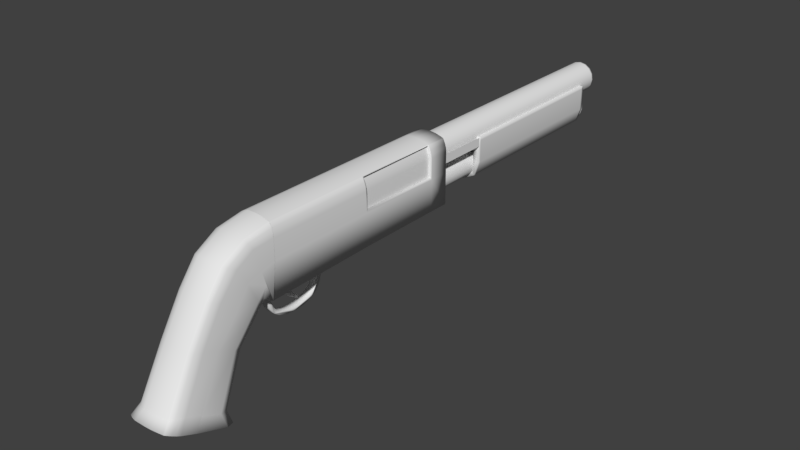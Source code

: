 # Source: SawedOff.blend  (saved by Blender 2.79.0; exported with 4.5.12 LTS)
import bpy
from mathutils import Matrix  # noqa: F401  (used for matrix-valued properties, if any)

bpy.ops.wm.read_factory_settings(use_empty=True)
scene = bpy.context.scene
scene.name = 'Scene'

# ---- collections
col_collection_1 = bpy.data.collections.new('Collection 1'); scene.collection.children.link(col_collection_1)

# ---- materials (node trees are filled in below, after node groups)
mat_material = bpy.data.materials.new('Material')
mat_material.alpha_threshold = 0.0
mat_material.use_transparent_shadow = False
mat_material.roughness = 0.5

# ---- material node trees

# ---- world
world_world = bpy.data.worlds.new('World'); scene.world = world_world
world_world.color = (0.05088, 0.05088, 0.05088)
world_world.use_sun_shadow = False
world_world.sun_shadow_jitter_overblur = 0.0
world_world.cycles.sampling_method = 'MANUAL'

# ---- meshes
me_sawedoff_mesh_010 = bpy.data.meshes.new('SawedOff_mesh.010')
me_sawedoff_mesh_010.from_pydata([(-0.07024, -0.1368, 0.03048), (0.0691, -0.1368, 0.03051), (-0.02648, -0.1228, 0.2743), (0.05628, -0.1228, 0.2627), (0.0691, -0.1228, 0.1559), (0.0691, -0.1228, 0.2204), (0.06304, -0.1228, 0.2479), (0.06733, -0.1228, 0.2344), (0.04384, -0.1228, 0.2673), (0.005324, -0.1228, 0.2743), (0.0249, -0.1228, 0.2722), (-0.0428, -0.1228, 0.2682), (-0.06348, -0.1228, 0.2494), (-0.05491, -0.1228, 0.2604), (-0.06603, -0.1228, 0.2439), (-0.07024, -0.1228, 0.2247), (-0.06901, -0.1228, 0.2345), (0.05305, -0.1228, 0.2639), (0.0691, -0.1228, 0.1492), (0.0691, -0.2256, 0.121), (0.0691, -0.2244, 0.1284), (0.06733, -0.2721, 0.1866), (0.0691, -0.2603, 0.1791), (0.06304, -0.2835, 0.1939), (0.05628, -0.296, 0.2019), (0.005324, -0.3058, 0.2081), (0.0249, -0.3041, 0.207), (0.04384, -0.2999, 0.2044), (0.05305, -0.297, 0.2025), (-0.02648, -0.3058, 0.2081), (-0.06348, -0.2848, 0.1947), (-0.05491, -0.2941, 0.2006), (-0.0428, -0.3006, 0.2048), (-0.07024, -0.264, 0.1815), (-0.06901, -0.2722, 0.1867), (-0.06603, -0.2801, 0.1917), (0.0691, -0.3445, -0.03247), (0.0691, -0.3448, -0.02817), (0.06733, -0.4068, -0.004222), (0.0691, -0.3935, -0.006653), (0.06304, -0.4197, -0.001867), (0.05628, -0.4337, 0.0006999), (0.005324, -0.4447, 0.002708), (0.0249, -0.4427, 0.002355), (0.04384, -0.4381, 0.001507), (0.05305, -0.4348, 0.0009095), (-0.02648, -0.4447, 0.002714), (-0.06348, -0.4211, -0.001603), (-0.05491, -0.4315, 0.0003116), (-0.0428, -0.4388, 0.001655), (-0.07024, -0.3977, -0.005883), (-0.06901, -0.4069, -0.004193), (-0.06603, -0.4158, -0.002559), (0.08477, -0.4519, -0.2287), (0.08477, -0.4536, -0.2279), (0.08255, -0.5188, -0.199), (0.08477, -0.5049, -0.2052), (0.07719, -0.5323, -0.1931), (0.06874, -0.5471, -0.1866), (0.004983, -0.5586, -0.1814), (0.02947, -0.5566, -0.1823), (0.05317, -0.5517, -0.1845), (0.06469, -0.5483, -0.186), (-0.03481, -0.5586, -0.1814), (-0.0811, -0.5339, -0.1924), (-0.07038, -0.5448, -0.1876), (-0.05522, -0.5525, -0.1841), (-0.08955, -0.5092, -0.2033), (-0.08801, -0.5189, -0.199), (-0.08429, -0.5283, -0.1949), (-0.07141, -0.5003, -0.1632), (-0.06867, -0.5059, -0.1621), (-0.02894, -0.5313, -0.1575), (0.005224, -0.5313, -0.1575), (0.07181, -0.4906, -0.1649), (0.07371, -0.4763, -0.1675), (0.04659, -0.5242, -0.1588), (0.05648, -0.5207, -0.1594), (-0.05947, -0.5171, -0.1601), (0.06721, -0.5044, -0.1624), (0.07371, -0.4221, -0.1944), (-0.04645, -0.525, -0.1586), (0.07371, -0.4238, -0.1906), (0.05995, -0.5194, -0.1597), (-0.07593, -0.4808, -0.1667), (-0.0746, -0.4907, -0.1649), (0.02625, -0.5292, -0.1579), (-0.06901, -0.204, 0.2253), (-0.06603, -0.2079, 0.2325), (0.0249, -0.2199, 0.2544), (0.04384, -0.2178, 0.2506), (-0.07024, -0.1999, 0.2178), (0.05305, -0.2164, 0.2479), (0.05628, -0.2159, 0.247), (0.0691, -0.1727, 0.1426), (0.0691, -0.1727, 0.1359), (-0.06348, -0.2103, 0.2368), (-0.02648, -0.2207, 0.2559), (0.005324, -0.2207, 0.2559), (0.06733, -0.2039, 0.2252), (0.0691, -0.198, 0.2144), (-0.05491, -0.2149, 0.2452), (0.06304, -0.2096, 0.2356), (-0.0428, -0.2182, 0.2512), (0.04384, -0.3621, 0.124), (0.05305, -0.3593, 0.1226), (-0.06348, -0.3475, 0.1168), (-0.05491, -0.3564, 0.1212), (0.06304, -0.3462, 0.1162), (0.06733, -0.3352, 0.1108), (0.0691, -0.2786, 0.04763), (-0.0428, -0.3628, 0.1243), (0.0691, -0.3238, 0.1053), (0.0691, -0.2771, 0.05402), (-0.02648, -0.3678, 0.1267), (0.05628, -0.3583, 0.1221), (-0.07024, -0.3273, 0.107), (-0.06901, -0.3353, 0.1109), (0.005324, -0.3678, 0.1267), (0.0249, -0.3661, 0.1259), (-0.06603, -0.343, 0.1146), (-0.07024, -0.1909, 0.0539), (-0.008286, -0.1693, -0.002821), (-0.05209, -0.1766, 0.01327), (0.0691, -0.1924, 0.0529), (0.007147, -0.1693, -0.002827), (0.05095, -0.1766, 0.01318), (-0.07024, -0.2846, -0.05592), (-0.008286, -0.2352, -0.07871), (-0.05209, -0.2528, -0.07365), (0.007147, -0.2352, -0.07872), (0.0691, -0.2882, -0.05792), (0.05095, -0.2528, -0.07371), (-0.08955, -0.3474, -0.2676), (-0.0276, -0.2986, -0.287), (-0.0714, -0.3129, -0.2813), (0.02282, -0.2986, -0.287), (0.08477, -0.3474, -0.2684), (0.06662, -0.3129, -0.2815), (0.07371, -0.3581, -0.2236), (0.01176, -0.3086, -0.2461), (0.05557, -0.3231, -0.2395), (-0.01397, -0.3086, -0.2461), (-0.07593, -0.358, -0.2233), (-0.05778, -0.3231, -0.2395), (0.0691, -0.1591, 0.08882), (0.007147, -0.1523, 0.01422), (0.0691, -0.1368, 0.03046), (0.05095, -0.1536, 0.03643), (-0.008286, -0.1523, 0.01423), (-0.07024, -0.1582, 0.08988), (-0.07024, -0.1369, 0.03043), (-0.05209, -0.1534, 0.03673), (0.0691, -0.2377, -0.0008619), (0.007147, -0.2017, -0.0405), (0.05095, -0.2137, -0.02963), (-0.008286, -0.2017, -0.04049), (-0.07024, -0.2356, 0.0001588), (-0.05209, -0.2138, -0.0297), (0.04792, 0.2552, 0.2612), (0.04792, 0.5575, 0.2612), (0.05922, 0.2552, 0.1559), (0.05922, 0.5575, 0.1559), (0.05928, 0.2552, 0.2163), (0.05249, 0.2552, 0.2502), (0.0573, 0.2552, 0.2335), (0.05249, 0.5575, 0.2502), (0.05928, 0.5575, 0.2163), (0.0573, 0.5575, 0.2335), (-0.07014, -0.1368, 0.03048), (-0.07014, 0.6331, 0.03785), (0.06928, -0.1368, 0.03051), (0.06928, 0.6331, 0.03785), (-0.02636, -0.1228, 0.2743), (-0.02636, 0.6331, 0.2743), (0.05646, -0.1228, 0.2627), (0.05646, 0.6331, 0.2627), (-0.07014, 0.2552, 0.03785), (0.06928, 0.2552, 0.03785), (-0.02636, 0.2552, 0.2743), (0.05646, 0.2552, 0.2627), (0.06928, 0.5575, 0.03785), (-0.02636, 0.5575, 0.2743), (0.05646, 0.5575, 0.2627), (-0.07014, 0.5575, 0.03785), (-0.05668, 0.546, 0.03785), (-0.05668, 0.2667, 0.03785), (0.05582, 0.2667, 0.03785), (0.05582, 0.546, 0.03785), (-0.05668, 0.546, 0.1402), (-0.05668, 0.2667, 0.1402), (0.05582, 0.2667, 0.1402), (0.05582, 0.546, 0.1402), (0.06928, -0.1228, 0.1559), (0.06928, 0.6331, 0.1559), (0.06928, 0.2552, 0.1559), (0.06928, 0.5575, 0.1559), (-0.06066, 0.2552, 0.2496), (-0.06066, 0.2552, 0.2297), (-0.06066, 0.5575, 0.2496), (-0.06066, 0.5575, 0.2297), (-0.06066, 0.2552, 0.174), (-0.06066, 0.5575, 0.174), (-0.002434, 0.2552, 0.2656), (-0.002434, 0.2552, 0.2358), (-0.002434, 0.2552, 0.1519), (-0.002434, 0.5575, 0.2358), (-0.002434, 0.5575, 0.2656), (-0.002434, 0.5575, 0.1519), (0.06928, -0.1228, 0.2204), (0.06322, -0.1228, 0.2479), (0.0675, -0.1228, 0.2344), (0.06322, 0.6331, 0.2479), (0.06928, 0.6331, 0.2204), (0.0675, 0.6331, 0.2344), (0.06322, 0.2552, 0.2479), (0.06928, 0.2552, 0.2204), (0.05345, 0.2552, 0.2349), (0.0675, 0.2552, 0.2344), (0.06928, 0.5575, 0.2204), (0.06322, 0.5575, 0.2479), (0.05345, 0.5575, 0.2349), (0.0675, 0.5575, 0.2344), (0.04401, -0.1228, 0.2673), (0.005467, -0.1228, 0.2743), (0.02505, -0.1228, 0.2722), (0.005467, 0.6331, 0.2743), (0.04401, 0.6331, 0.2673), (0.02505, 0.6331, 0.2722), (0.04401, 0.2552, 0.2673), (0.005467, 0.2552, 0.2743), (0.02505, 0.2552, 0.2722), (0.04401, 0.5575, 0.2673), (0.005467, 0.5575, 0.2743), (0.02505, 0.5575, 0.2722), (-0.04268, -0.1228, 0.2682), (-0.06338, -0.1228, 0.2494), (-0.0548, -0.1228, 0.2604), (-0.06338, 0.6331, 0.2494), (-0.04268, 0.6331, 0.2682), (-0.0548, 0.6331, 0.2604), (-0.04268, 0.2552, 0.2682), (-0.06338, 0.2552, 0.2494), (-0.0548, 0.2552, 0.2604), (-0.04268, 0.5575, 0.2682), (-0.06338, 0.5575, 0.2494), (-0.0548, 0.5575, 0.2604), (-0.06593, -0.1228, 0.2439), (-0.07014, -0.1228, 0.2247), (-0.0689, -0.1228, 0.2345), (-0.07014, 0.6331, 0.2247), (-0.06593, 0.6331, 0.2439), (-0.0689, 0.6331, 0.2345), (-0.06593, 0.2552, 0.2439), (-0.07014, 0.2552, 0.2247), (-0.0689, 0.2552, 0.2345), (-0.06593, 0.5575, 0.2439), (-0.07014, 0.5575, 0.2247), (-0.0689, 0.5575, 0.2345), (-0.07014, -0.1279, 0.03109), (0.06928, -0.1279, 0.03112), (-0.02636, -0.1151, 0.2743), (0.05646, -0.1151, 0.2627), (0.06928, -0.1151, 0.1559), (0.06928, -0.1151, 0.2204), (0.0675, -0.1151, 0.2344), (0.06322, -0.1151, 0.2479), (0.005467, -0.1151, 0.2743), (0.02505, -0.1151, 0.2722), (0.04401, -0.1151, 0.2673), (-0.06338, -0.1151, 0.2494), (-0.0548, -0.1151, 0.2604), (-0.04268, -0.1151, 0.2682), (-0.07014, -0.1151, 0.2247), (-0.0689, -0.1151, 0.2345), (-0.06593, -0.1151, 0.2439), (0.06928, 0.251, 0.03785), (-0.02636, 0.251, 0.2743), (0.05646, 0.251, 0.2627), (0.06928, 0.251, 0.2204), (0.02505, 0.251, 0.2722), (0.04401, 0.251, 0.2673), (-0.0548, 0.251, 0.2604), (-0.04268, 0.251, 0.2682), (-0.0689, 0.251, 0.2345), (-0.06593, 0.251, 0.2439), (-0.07014, 0.251, 0.03785), (0.06928, 0.251, 0.1559), (0.0675, 0.251, 0.2344), (0.06322, 0.251, 0.2479), (0.005467, 0.251, 0.2743), (-0.06338, 0.251, 0.2494), (-0.07014, 0.251, 0.2247), (0.05322, 0.2552, 0.2639), (0.05322, -0.1228, 0.2639), (0.05322, 0.6331, 0.2639), (0.05322, 0.5575, 0.2639), (0.05322, -0.1151, 0.2639), (0.05322, 0.251, 0.2639), (0.06928, 0.5604, 0.03785), (-0.02636, 0.5604, 0.2743), (0.05646, 0.5604, 0.2627), (-0.07014, 0.5604, 0.03785), (0.06928, 0.5604, 0.1559), (0.06928, 0.5604, 0.2204), (0.0675, 0.5604, 0.2344), (0.06322, 0.5604, 0.2479), (0.005467, 0.5604, 0.2743), (0.02505, 0.5604, 0.2722), (0.04401, 0.5604, 0.2673), (-0.06338, 0.5604, 0.2494), (-0.0548, 0.5604, 0.2604), (-0.04268, 0.5604, 0.2682), (-0.07014, 0.5604, 0.2247), (-0.0689, 0.5604, 0.2345), (-0.06593, 0.5604, 0.2439), (0.05322, 0.5604, 0.2639), (0.06928, 0.6331, 0.1492), (0.06928, 0.2552, 0.1492), (0.06928, 0.5575, 0.1492), (0.06928, -0.1228, 0.1492), (0.06928, -0.1151, 0.1492), (0.06928, 0.251, 0.1492), (0.06928, 0.5604, 0.1492), (9.699e-08, 1.542, 0.2633), (9.699e-08, 0.6005, 0.2633), (0.0213, 1.542, 0.259), (0.0213, 0.6005, 0.259), (0.03936, 1.542, 0.247), (0.03936, 0.6005, 0.247), (0.05143, 1.542, 0.2289), (0.05143, 0.6005, 0.2289), (0.05566, 1.542, 0.2076), (0.05566, 0.6005, 0.2076), (0.05143, 1.542, 0.1863), (0.05143, 0.6005, 0.1863), (0.03936, 1.542, 0.1682), (0.03936, 0.6005, 0.1682), (0.0213, 1.542, 0.1562), (0.0213, 0.6005, 0.1562), (1.054e-07, 1.542, 0.1519), (1.054e-07, 0.6005, 0.1519), (-0.0213, 1.542, 0.1562), (-0.0213, 0.6005, 0.1562), (-0.03936, 1.542, 0.1682), (-0.03936, 0.6005, 0.1682), (-0.05143, 1.542, 0.1863), (-0.05143, 0.6005, 0.1863), (-0.05566, 1.542, 0.2076), (-0.05566, 0.6005, 0.2076), (-0.05143, 1.542, 0.2289), (-0.05143, 0.6005, 0.2289), (-0.03936, 1.542, 0.247), (-0.03936, 0.6005, 0.247), (-0.0213, 1.542, 0.259), (-0.0213, 0.6005, 0.259), (9.699e-08, 1.534, 0.2633), (0.0213, 1.534, 0.259), (0.03936, 1.534, 0.247), (0.05143, 1.534, 0.2289), (0.05566, 1.534, 0.2076), (0.05143, 1.534, 0.1863), (0.03936, 1.534, 0.1682), (0.0213, 1.534, 0.1562), (1.054e-07, 1.534, 0.1519), (-0.0213, 1.534, 0.1562), (-0.03936, 1.534, 0.1682), (-0.05143, 1.534, 0.1863), (-0.05566, 1.534, 0.2076), (-0.05143, 1.534, 0.2289), (-0.03936, 1.534, 0.247), (-0.0213, 1.534, 0.259), (9.808e-08, 1.536, 0.2516), (0.01684, 1.536, 0.2483), (0.03112, 1.536, 0.2387), (0.04066, 1.536, 0.2244), (0.04401, 1.536, 0.2076), (0.04066, 1.536, 0.1907), (0.03112, 1.536, 0.1765), (0.01684, 1.536, 0.1669), (1.047e-07, 1.536, 0.1636), (-0.01684, 1.536, 0.1669), (-0.03112, 1.536, 0.1765), (-0.04066, 1.536, 0.1907), (-0.04401, 1.536, 0.2076), (-0.04066, 1.536, 0.2244), (-0.03112, 1.536, 0.2387), (-0.01684, 1.536, 0.2483), (9.817e-08, 1.5, 0.1461), (9.817e-08, 0.6005, 0.1461), (0.01717, 1.5, 0.1427), (0.01717, 0.6005, 0.1427), (0.03173, 1.5, 0.133), (0.03173, 0.6005, 0.133), (0.04145, 1.5, 0.1184), (0.04145, 0.6005, 0.1184), (0.04487, 1.5, 0.1012), (0.04487, 0.6005, 0.1012), (0.04145, 1.5, 0.08406), (0.04145, 0.6005, 0.08406), (0.03173, 1.5, 0.06951), (0.03173, 0.6005, 0.06951), (0.01717, 1.5, 0.05978), (0.01717, 0.6005, 0.05978), (1.049e-07, 1.5, 0.05637), (1.049e-07, 0.6005, 0.05637), (-0.01717, 1.5, 0.05978), (-0.01717, 0.6005, 0.05978), (-0.03173, 1.5, 0.06951), (-0.03173, 0.6005, 0.06951), (-0.04145, 1.5, 0.08406), (-0.04145, 0.6005, 0.08406), (-0.04487, 1.5, 0.1012), (-0.04487, 0.6005, 0.1012), (-0.04145, 1.5, 0.1184), (-0.04145, 0.6005, 0.1184), (-0.03173, 1.5, 0.133), (-0.03173, 0.6005, 0.133), (-0.01717, 1.5, 0.1427), (-0.01717, 0.6005, 0.1427), (9.817e-08, 1.492, 0.1461), (0.01717, 1.492, 0.1427), (0.03173, 1.492, 0.133), (0.04145, 1.492, 0.1184), (0.04487, 1.492, 0.1012), (0.04145, 1.492, 0.08406), (0.03173, 1.492, 0.06951), (0.01717, 1.492, 0.05978), (1.049e-07, 1.492, 0.05637), (-0.01717, 1.492, 0.05978), (-0.03173, 1.492, 0.06951), (-0.04145, 1.492, 0.08406), (-0.04487, 1.492, 0.1012), (-0.04145, 1.492, 0.1184), (-0.03173, 1.492, 0.133), (-0.01717, 1.492, 0.1427), (-0.01403, -0.009997, -0.08418), (-0.01403, -0.05544, -0.07514), (-0.01403, -0.03309, -0.08153), (-0.01403, -0.1031, -0.02748), (-0.01403, -0.1121, 0.0346), (-0.01403, -0.1095, -0.005126), (-0.01403, -0.06732, -0.07022), (-0.01403, -0.09818, -0.03935), (-0.01403, -0.0854, -0.05743), (-0.01403, 0.1121, 0.0346), (-0.01403, 0.1031, -0.02748), (-0.01403, 0.1095, -0.005126), (-0.01403, 0.05544, -0.07514), (-0.01403, 0.009997, -0.08418), (-0.01403, 0.03309, -0.08153), (-0.01403, 0.09818, -0.03935), (-0.01403, 0.06732, -0.07022), (-0.01403, 0.0854, -0.05743), (0.01403, -0.1121, 0.0346), (0.01403, -0.1031, -0.02748), (0.01403, -0.1095, -0.005126), (0.01403, -0.05544, -0.07514), (0.01403, -0.009997, -0.08418), (0.01403, -0.03309, -0.08153), (0.01403, -0.09818, -0.03935), (0.01403, -0.06732, -0.07022), (0.01403, -0.0854, -0.05743), (0.01403, 0.009997, -0.08418), (0.01403, 0.05544, -0.07514), (0.01403, 0.03309, -0.08153), (0.01403, 0.1031, -0.02748), (0.01403, 0.1121, 0.0346), (0.01403, 0.1095, -0.005126), (0.01403, 0.06732, -0.07022), (0.01403, 0.09818, -0.03935), (0.01403, 0.0854, -0.05743), (0.01403, -0.07736, -0.0494), (-0.01403, -0.07736, -0.0494), (0.01403, -0.06189, -0.06043), (-0.01403, -0.06189, -0.06043), (0.01403, -0.08839, -0.03393), (-0.01403, -0.08839, -0.03393), (0.01403, -0.05179, -0.06471), (-0.01403, -0.05179, -0.06471), (-0.01403, -0.0986, -0.002966), (0.01403, -0.0986, -0.002966), (0.01403, -0.09268, -0.02384), (-0.01403, -0.09268, -0.02384), (0.01403, -0.1011, 0.0186), (-0.01403, -0.1011, 0.0186), (0.01403, -0.1013, 0.03849), (-0.01403, -0.1013, 0.03849), (0.01403, -0.03093, -0.07064), (-0.01403, -0.03093, -0.07064), (0.01403, 0.009363, -0.07316), (-0.01403, 0.009363, -0.07316), (0.01403, -0.009363, -0.07316), (-0.01403, -0.009363, -0.07316), (0.01403, 0.06189, -0.06043), (-0.01403, 0.06189, -0.06043), (0.01403, 0.03093, -0.07064), (-0.01403, 0.03093, -0.07064), (0.01403, 0.05179, -0.06471), (-0.01403, 0.05179, -0.06471), (-0.01403, 0.07736, -0.0494), (0.01403, 0.07736, -0.0494), (-0.01403, 0.08839, -0.03393), (0.01403, 0.08839, -0.03393), (-0.01403, 0.09268, -0.02384), (0.01403, 0.09268, -0.02384), (0.01403, 0.1011, 0.0186), (-0.01403, 0.1011, 0.0186), (0.01403, 0.0986, -0.002966), (-0.01403, 0.0986, -0.002966), (-0.01403, 0.1013, 0.03849), (0.01403, 0.1013, 0.03849), (-0.005114, 0.0148, -0.05486), (-0.005114, -0.05249, 0.04965), (-0.005114, 0.02063, -0.04792), (-0.005114, -0.03164, 0.04965), (0.005114, 0.0148, -0.05486), (0.005114, -0.05249, 0.04965), (0.005114, 0.02063, -0.04792), (0.005114, -0.03164, 0.04965), (-0.005114, -0.03319, -0.01222), (-0.005114, -0.0169, -0.004623), (0.005114, -0.0169, -0.004623), (0.005114, -0.03319, -0.01222), (-0.005114, -0.001199, -0.02969), (0.005114, -0.001199, -0.02969), (0.005114, -0.01206, -0.03821), (-0.005114, -0.01206, -0.03821), (-0.005114, -0.04624, 0.01724), (-0.005114, -0.02725, 0.02123), (0.005114, -0.02725, 0.02123), (0.005114, -0.04624, 0.01724), (-0.06482, 0.8158, 0.2082), (0.06482, 0.8158, 0.2082), (-0.06482, 0.8158, 0.1771), (0.06482, 0.8158, 0.1771), (-0.06482, 0.6222, 0.2082), (0.06482, 0.6222, 0.2082), (-0.06482, 0.6222, 0.1771), (0.06482, 0.6222, 0.1771), (-0.06482, 0.8158, 0.2082), (-0.06482, 1.459, 0.2082), (0.06482, 0.8158, 0.2082), (0.06482, 1.459, 0.2082), (-0.06482, 0.8158, 0.1193), (-0.006884, 0.8158, 0.04749), (-0.04785, 0.8158, 0.06853), (-0.006884, 1.459, 0.04749), (-0.06482, 1.459, 0.1193), (-0.04785, 1.459, 0.06853), (0.006884, 0.8158, 0.04749), (0.06482, 0.8158, 0.1193), (0.04785, 0.8158, 0.06853), (0.06482, 1.459, 0.1193), (0.006884, 1.459, 0.04749), (0.04785, 1.459, 0.06853), (-0.06482, 0.8251, 0.2082), (0.06482, 0.8251, 0.2082), (-0.006884, 0.8251, 0.04749), (-0.04785, 0.8251, 0.06853), (-0.06482, 0.8251, 0.1193), (0.006884, 0.8251, 0.04749), (0.04785, 0.8251, 0.06853), (0.06482, 0.8251, 0.1193), (-0.06482, 1.448, 0.2082), (-0.04785, 1.448, 0.06853), (-0.06482, 1.448, 0.1193), (0.006884, 1.448, 0.04749), (0.06482, 1.448, 0.2082), (-0.006884, 1.448, 0.04749), (0.04785, 1.448, 0.06853), (0.06482, 1.448, 0.1193), (-0.06482, 0.8158, 0.1771), (-0.06482, 1.459, 0.1955), (-0.06482, 0.8251, 0.1955), (-0.06482, 1.448, 0.1955), (0.06482, 0.8158, 0.1771), (0.06482, 1.459, 0.1971), (0.06482, 0.8251, 0.1971), (0.06482, 1.448, 0.1971), (-0.04382, 0.8158, 0.2082), (-0.04382, 1.459, 0.2082), (0.04382, 0.8158, 0.2082), (0.04382, 1.459, 0.2082), (-0.04409, 0.8158, 0.1227), (-0.00195, 0.8158, 0.0679), (-0.03192, 0.8158, 0.08221), (-0.00195, 1.459, 0.0679), (-0.04409, 1.459, 0.1227), (-0.03192, 1.459, 0.08221), (0.00195, 0.8158, 0.0679), (0.04409, 0.8158, 0.1227), (0.03192, 0.8158, 0.08221), (0.04409, 1.459, 0.1227), (0.00195, 1.459, 0.0679), (0.03192, 1.459, 0.08221), (-0.04382, 0.8251, 0.2082), (0.04382, 0.8251, 0.2082), (-0.00195, 0.8251, 0.0679), (-0.03192, 0.8251, 0.08221), (-0.04409, 0.8251, 0.1227), (0.00195, 0.8251, 0.0679), (0.03192, 0.8251, 0.08221), (0.04409, 0.8251, 0.1227), (-0.04382, 1.448, 0.2082), (-0.03192, 1.448, 0.08221), (-0.04409, 1.448, 0.1227), (0.00195, 1.448, 0.0679), (0.04382, 1.448, 0.2082), (-0.00195, 1.448, 0.0679), (0.03192, 1.448, 0.08221), (0.04409, 1.448, 0.1227), (-0.04382, 0.8158, 0.1771), (-0.04382, 1.459, 0.1955), (-0.04382, 0.8251, 0.1955), (-0.04382, 1.448, 0.1955), (0.04382, 0.8158, 0.1771), (0.04382, 1.459, 0.1971), (0.04382, 0.8251, 0.1971), (0.04382, 1.448, 0.1971)], [], [(88, 87, 34, 35), (90, 89, 26, 27), (124, 19, 110, 153), (33, 121, 157, 116), (93, 92, 28, 24), (95, 94, 20, 19), (96, 88, 35, 30), (98, 97, 29, 25), (100, 99, 21, 22), (92, 90, 27, 28), (101, 96, 30, 31), (99, 102, 23, 21), (128, 130, 140, 142), (103, 101, 31, 32), (94, 100, 22, 20), (97, 103, 32, 29), (102, 93, 24, 23), (87, 91, 33, 34), (89, 98, 25, 26), (105, 104, 44, 45), (107, 106, 47, 48), (109, 108, 40, 38), (136, 138, 137, 53, 54, 56, 55, 57, 58, 62, 61, 60, 59, 63, 66, 65, 64, 69, 68, 67, 133, 135, 134), (111, 107, 48, 49), (113, 112, 39, 37), (114, 111, 49, 46), (108, 115, 41, 40), (117, 116, 50, 51), (119, 118, 42, 43), (120, 117, 51, 52), (104, 119, 43, 44), (131, 36, 80, 139), (50, 127, 143, 84), (115, 105, 45, 41), (110, 113, 37, 36), (106, 120, 52, 47), (118, 114, 46, 42), (112, 109, 38, 39), (71, 70, 69, 64), (73, 72, 63, 59), (75, 74, 55, 56), (77, 76, 61, 62), (78, 71, 64, 65), (74, 79, 57, 55), (0, 1, 147, 146, 149, 151), (81, 78, 65, 66), (82, 75, 56, 54), (72, 81, 66, 63), (79, 83, 58, 57), (85, 84, 67, 68), (86, 73, 59, 60), (70, 85, 68, 69), (76, 86, 60, 61), (139, 80, 53, 137), (142, 140, 136, 134), (83, 77, 62, 58), (80, 82, 54, 53), (36, 37, 82, 80), (41, 45, 77, 83), (156, 154, 130, 128), (116, 157, 127, 50), (44, 43, 86, 76), (52, 51, 85, 70), (43, 42, 73, 86), (51, 50, 84, 85), (40, 41, 83, 79), (46, 49, 81, 72), (37, 39, 75, 82), (49, 48, 78, 81), (153, 110, 36, 131), (38, 40, 79, 74), (48, 47, 71, 78), (45, 44, 76, 77), (39, 38, 74, 75), (42, 46, 72, 73), (47, 52, 70, 71), (10, 9, 98, 89), (16, 15, 91, 87), (6, 3, 93, 102), (2, 11, 103, 97), (4, 5, 100, 94), (11, 13, 101, 103), (15, 0, 151, 150, 91), (7, 6, 102, 99), (13, 12, 96, 101), (17, 8, 90, 92), (5, 7, 99, 100), (9, 2, 97, 98), (12, 14, 88, 96), (18, 4, 94, 95), (3, 17, 92, 93), (1, 18, 95, 145, 147), (8, 10, 89, 90), (14, 16, 87, 88), (22, 21, 109, 112), (25, 29, 114, 118), (30, 35, 120, 106), (19, 20, 113, 110), (24, 28, 105, 115), (149, 146, 125, 122), (91, 150, 121, 33), (27, 26, 119, 104), (35, 34, 117, 120), (26, 25, 118, 119), (34, 33, 116, 117), (23, 24, 115, 108), (29, 32, 111, 114), (20, 22, 112, 113), (32, 31, 107, 111), (145, 95, 19, 124), (21, 23, 108, 109), (31, 30, 106, 107), (28, 27, 104, 105), (84, 143, 133, 67), (145, 148, 147), (148, 146, 147), (149, 152, 151), (152, 150, 151), (145, 124, 126, 148), (148, 126, 125, 146), (154, 125, 126, 155), (155, 126, 124, 153), (157, 121, 123, 158), (158, 123, 122, 156), (140, 130, 132, 141), (141, 132, 131, 139), (143, 127, 129, 144), (144, 129, 128, 142), (136, 140, 141, 138), (138, 141, 139, 137), (133, 143, 144, 135), (135, 144, 142, 134), (121, 150, 152, 123), (123, 152, 149, 122), (130, 154, 155, 132), (132, 155, 153, 131), (127, 157, 158, 129), (129, 158, 156, 128), (122, 125, 154, 156), (161, 162, 167, 163), (163, 167, 168, 165), (165, 168, 166, 164), (164, 166, 160, 159), (316, 296, 183, 301), (262, 175, 210, 266), (310, 238, 251, 315), (259, 260, 171, 169), (180, 215, 217, 204, 203), (179, 182, 244, 241), (300, 174, 239, 312), (302, 313, 250, 170), (301, 183, 220, 306), (263, 264, 209, 193), (204, 205, 201, 198), (291, 242, 253, 285), (170, 250, 252, 251, 238, 240, 239, 174, 226, 228, 227, 295, 176, 212, 214, 213, 194, 317, 172), (181, 178, 187, 188), (203, 204, 198, 197), (296, 293, 180, 183), (233, 182, 179, 230), (307, 300, 182, 233), (302, 299, 181, 184), (177, 254, 257, 184), (303, 304, 219, 196), (242, 245, 256, 253), (188, 187, 191, 192), (178, 177, 186, 187), (184, 181, 188, 185), (177, 184, 185, 186), (186, 185, 189, 190), (185, 188, 192, 189), (187, 186, 190, 191), (189, 192, 191, 190), (323, 303, 196, 319), (319, 196, 195, 318), (321, 263, 193, 320), (206, 207, 199, 200), (205, 208, 202, 201), (208, 206, 200, 202), (207, 203, 197, 199), (183, 180, 203, 207), (195, 196, 208, 205), (196, 219, 221, 206, 208), (217, 216, 195, 205, 204), (221, 220, 183, 207, 206), (198, 201, 202, 200, 199, 197), (215, 218, 217), (218, 216, 217), (219, 222, 221), (222, 220, 221), (304, 213, 214, 305), (305, 214, 212, 306), (279, 216, 218, 288), (288, 218, 215, 289), (267, 261, 173, 224), (267, 224, 225, 268), (268, 225, 223, 269), (233, 230, 231, 234), (234, 231, 229, 232), (307, 233, 234, 308), (308, 234, 232, 309), (297, 294, 175, 262), (270, 236, 237, 271), (271, 237, 235, 272), (245, 242, 243, 246), (246, 243, 241, 244), (310, 245, 246, 311), (311, 246, 244, 312), (277, 179, 241, 283), (273, 248, 249, 274), (274, 249, 247, 275), (257, 254, 255, 258), (258, 255, 253, 256), (313, 257, 258, 314), (314, 258, 256, 315), (286, 292, 254, 177), (169, 248, 273, 259), (284, 274, 275, 285), (292, 273, 274, 284), (173, 261, 272, 235), (282, 271, 272, 283), (291, 270, 271, 282), (298, 297, 262, 278), (280, 268, 269, 281), (290, 267, 268, 280), (290, 277, 261, 267), (211, 265, 266, 210), (209, 264, 265, 211), (322, 287, 263, 321), (236, 270, 275, 247), (287, 279, 264, 263), (286, 276, 260, 259), (278, 262, 266, 289), (180, 278, 289, 215), (177, 178, 276, 286), (195, 216, 279, 287), (318, 195, 287, 322), (230, 179, 277, 290), (230, 290, 280, 231), (231, 280, 281, 229), (293, 298, 278, 180), (242, 291, 282, 243), (243, 282, 283, 241), (254, 292, 284, 255), (255, 284, 285, 253), (259, 273, 292, 286), (261, 277, 283, 272), (265, 288, 289, 266), (264, 279, 288, 265), (270, 291, 285, 275), (229, 281, 298, 293), (281, 269, 297, 298), (269, 223, 294, 297), (232, 229, 293, 296), (309, 232, 296, 316), (227, 309, 316, 295), (252, 314, 315, 251), (250, 313, 314, 252), (240, 311, 312, 239), (238, 310, 311, 240), (228, 308, 309, 227), (226, 307, 308, 228), (222, 305, 306, 220), (219, 304, 305, 222), (317, 194, 303, 323), (194, 213, 304, 303), (170, 172, 299, 302), (226, 174, 300, 307), (176, 301, 306, 212), (184, 257, 313, 302), (182, 300, 312, 244), (245, 310, 315, 256), (295, 316, 301, 176), (172, 317, 323, 299), (178, 318, 322, 276), (276, 322, 321, 260), (260, 321, 320, 171), (181, 319, 318, 178), (299, 323, 319, 181), (356, 325, 327, 357), (357, 327, 329, 358), (358, 329, 331, 359), (359, 331, 333, 360), (360, 333, 335, 361), (361, 335, 337, 362), (362, 337, 339, 363), (363, 339, 341, 364), (364, 341, 343, 365), (365, 343, 345, 366), (366, 345, 347, 367), (367, 347, 349, 368), (368, 349, 351, 369), (369, 351, 353, 370), (370, 353, 355, 371), (371, 355, 325, 356), (336, 338, 379, 378), (354, 371, 356, 324), (352, 370, 371, 354), (350, 369, 370, 352), (348, 368, 369, 350), (346, 367, 368, 348), (344, 366, 367, 346), (342, 365, 366, 344), (340, 364, 365, 342), (338, 363, 364, 340), (336, 362, 363, 338), (334, 361, 362, 336), (332, 360, 361, 334), (330, 359, 360, 332), (328, 358, 359, 330), (326, 357, 358, 328), (324, 356, 357, 326), (372, 373, 374, 375, 376, 377, 378, 379, 380, 381, 382, 383, 384, 385, 386, 387), (346, 348, 384, 383), (332, 334, 377, 376), (342, 344, 382, 381), (352, 354, 387, 386), (328, 330, 375, 374), (338, 340, 380, 379), (324, 326, 373, 372), (348, 350, 385, 384), (334, 336, 378, 377), (344, 346, 383, 382), (354, 324, 372, 387), (330, 332, 376, 375), (340, 342, 381, 380), (350, 352, 386, 385), (326, 328, 374, 373), (420, 389, 391, 421), (421, 391, 393, 422), (422, 393, 395, 423), (423, 395, 397, 424), (424, 397, 399, 425), (425, 399, 401, 426), (426, 401, 403, 427), (427, 403, 405, 428), (428, 405, 407, 429), (429, 407, 409, 430), (430, 409, 411, 431), (431, 411, 413, 432), (432, 413, 415, 433), (433, 415, 417, 434), (434, 417, 419, 435), (435, 419, 389, 420), (418, 435, 420, 388), (416, 434, 435, 418), (414, 433, 434, 416), (412, 432, 433, 414), (410, 431, 432, 412), (408, 430, 431, 410), (406, 429, 430, 408), (404, 428, 429, 406), (402, 427, 428, 404), (400, 426, 427, 402), (398, 425, 426, 400), (396, 424, 425, 398), (394, 423, 424, 396), (392, 422, 423, 394), (390, 421, 422, 392), (388, 420, 421, 390), (388, 390, 392, 394, 396, 398, 400, 402, 404, 406, 408, 410, 412, 414, 416, 418), (470, 451, 446, 466), (464, 448, 452, 469), (443, 460, 455, 439), (463, 465, 464, 469, 471, 470, 466, 468, 467, 511, 506, 508, 505, 503, 501, 494, 498, 496, 490, 492, 488, 478, 474, 472, 476, 482, 481, 484, 486, 454, 456, 455, 460, 462, 461, 457, 459, 458), (449, 463, 458, 436), (436, 438, 437, 442, 444, 443, 439, 441, 440, 487, 485, 480, 483, 477, 473, 475, 479, 489, 493, 491, 497, 499, 495, 500, 502, 504, 509, 507, 510, 445, 447, 446, 451, 453, 452, 448, 450, 449), (463, 449, 450, 465), (465, 450, 448, 464), (451, 470, 471, 453), (453, 471, 469, 452), (445, 467, 468, 447), (447, 468, 466, 446), (436, 458, 459, 438), (438, 459, 457, 437), (460, 443, 444, 462), (462, 444, 442, 461), (454, 440, 441, 456), (456, 441, 439, 455), (437, 457, 461, 442), (484, 485, 487, 486), (483, 482, 476, 477), (493, 492, 490, 491), (475, 474, 478, 479), (496, 497, 491, 490), (500, 501, 503, 502), (474, 475, 473, 472), (498, 499, 497, 496), (479, 478, 488, 489), (495, 494, 501, 500), (489, 488, 492, 493), (482, 483, 480, 481), (505, 504, 502, 503), (481, 480, 485, 484), (472, 473, 477, 476), (509, 508, 506, 507), (504, 505, 508, 509), (494, 495, 499, 498), (507, 506, 511, 510), (528, 513, 515, 529), (529, 515, 519, 530), (530, 519, 517, 531), (531, 517, 513, 528), (514, 518, 516, 512), (526, 523, 520, 527), (525, 522, 523, 526), (524, 521, 522, 525), (527, 520, 521, 524), (512, 527, 524, 514), (514, 524, 525, 518), (518, 525, 526, 516), (516, 526, 527, 512), (523, 531, 528, 520), (522, 530, 531, 523), (521, 529, 530, 522), (520, 528, 529, 521), (535, 533, 537, 539), (532, 534, 538, 536), (578, 557, 542, 576), (575, 564, 541, 573), (558, 545, 546, 559), (559, 546, 544, 560), (567, 554, 555, 570), (570, 555, 553, 571), (558, 561, 550, 545), (569, 567, 561, 558), (552, 562, 563, 551), (550, 561, 562, 552), (565, 559, 560, 566), (569, 558, 559, 565), (572, 540, 556, 574), (579, 568, 557, 578), (577, 543, 568, 579), (547, 569, 565, 549), (549, 565, 566, 548), (547, 554, 567, 569), (562, 570, 571, 563), (561, 567, 570, 562), (574, 556, 564, 575), (560, 574, 575, 566), (544, 572, 574, 560), (566, 575, 573, 548), (553, 577, 579, 571), (571, 579, 578, 563), (563, 578, 576, 551), (618, 616, 582, 597), (615, 613, 581, 604), (598, 599, 586, 585), (599, 600, 584, 586), (607, 610, 595, 594), (610, 611, 593, 595), (598, 585, 590, 601), (609, 598, 601, 607), (592, 591, 603, 602), (590, 592, 602, 601), (605, 606, 600, 599), (609, 605, 599, 598), (612, 614, 596, 580), (619, 618, 597, 608), (617, 619, 608, 583), (587, 589, 605, 609), (589, 588, 606, 605), (587, 609, 607, 594), (602, 603, 611, 610), (601, 602, 610, 607), (614, 615, 604, 596), (600, 606, 615, 614), (584, 600, 614, 612), (606, 588, 613, 615), (593, 611, 619, 617), (611, 603, 618, 619), (603, 591, 616, 618), (541, 564, 604, 581), (542, 557, 597, 582), (547, 549, 589, 587), (546, 545, 585, 586), (549, 548, 588, 589), (544, 546, 586, 584), (550, 552, 592, 590), (555, 554, 594, 595), (552, 551, 591, 592), (553, 555, 595, 593), (554, 547, 587, 594), (545, 550, 590, 585), (540, 572, 612, 580), (548, 573, 613, 588), (576, 542, 582, 616), (577, 553, 593, 617), (556, 540, 580, 596), (557, 568, 608, 597), (564, 556, 596, 604), (568, 543, 583, 608), (572, 544, 584, 612), (573, 541, 581, 613), (551, 576, 616, 591), (543, 577, 617, 583)])
me_sawedoff_mesh_010.polygons.foreach_set('use_smooth', [True] * 496)
_uv = me_sawedoff_mesh_010.uv_layers.new(name='UVMap')
_uv.uv.foreach_set('vector', [0.3423, 0.2803, 0.3383, 0.28, 0.3431, 0.244, 0.3475, 0.2428, 0.03954, 0.2845, 0.03104, 0.2869, 0.02191, 0.2436, 0.03093, 0.2434, 0.129, 0.232, 0.0888, 0.2418, 0.09531, 0.195, 0.1328, 0.1902, 0.3387, 0.2453, 0.2592, 0.2332, 0.2545, 0.1916, 0.3348, 0.198, 0.04522, 0.283, 0.04372, 0.2834, 0.03539, 0.2435, 0.03696, 0.2435, 0.09928, 0.2671, 0.09663, 0.269, 0.08656, 0.2449, 0.0888, 0.2418, 0.3448, 0.2806, 0.3423, 0.2803, 0.3475, 0.2428, 0.3502, 0.2421, 0.3792, 0.2874, 0.3646, 0.2838, 0.371, 0.2395, 0.3864, 0.2401, 0.06259, 0.2802, 0.05708, 0.281, 0.0504, 0.2464, 0.0567, 0.248, 0.04372, 0.2834, 0.03954, 0.2845, 0.03093, 0.2434, 0.03539, 0.2435, 0.3506, 0.2813, 0.3448, 0.2806, 0.3502, 0.2421, 0.3564, 0.2408, 0.05708, 0.281, 0.05154, 0.2819, 0.04414, 0.245, 0.0504, 0.2464, 0.1994, 0.1532, 0.1895, 0.1531, 0.1874, 0.04073, 0.2013, 0.04116, 0.3568, 0.2823, 0.3506, 0.2813, 0.3564, 0.2408, 0.3629, 0.24, 0.09663, 0.269, 0.06259, 0.2802, 0.0567, 0.248, 0.08656, 0.2449, 0.3646, 0.2838, 0.3568, 0.2823, 0.3629, 0.24, 0.371, 0.2395, 0.05154, 0.2819, 0.04522, 0.283, 0.03696, 0.2435, 0.04414, 0.245, 0.3383, 0.28, 0.3344, 0.2796, 0.3387, 0.2453, 0.3431, 0.244, 0.03104, 0.2869, 0.02222, 0.2895, 0.01259, 0.2442, 0.02191, 0.2436, 0.03721, 0.1964, 0.03251, 0.1959, 0.03781, 0.1238, 0.04273, 0.1246, 0.3524, 0.1937, 0.3461, 0.1951, 0.3398, 0.1257, 0.3462, 0.1235, 0.05239, 0.1996, 0.04615, 0.1981, 0.05196, 0.1278, 0.05849, 0.1305, 0.9551, 0.8286, 0.9799, 0.8378, 0.9897, 0.859, 0.9884, 0.9226, 0.9887, 0.9245, 0.9878, 0.9564, 0.9862, 0.965, 0.983, 0.9733, 0.9779, 0.9823, 0.9755, 0.9833, 0.9689, 0.9852, 0.9553, 0.9878, 0.9413, 0.9886, 0.9187, 0.9879, 0.9072, 0.9838, 0.8987, 0.9787, 0.8929, 0.9717, 0.8911, 0.9682, 0.8892, 0.9623, 0.8885, 0.9562, 0.8906, 0.8572, 0.9013, 0.8363, 0.9264, 0.828, 0.3591, 0.1926, 0.3524, 0.1937, 0.3462, 0.1235, 0.3531, 0.1219, 0.09362, 0.1981, 0.05856, 0.2011, 0.06496, 0.1333, 0.09355, 0.1387, 0.3675, 0.1915, 0.3591, 0.1926, 0.3531, 0.1219, 0.3616, 0.1205, 0.04615, 0.1981, 0.03886, 0.1966, 0.04442, 0.1249, 0.05196, 0.1278, 0.3391, 0.1968, 0.3348, 0.198, 0.328, 0.1306, 0.3325, 0.1286, 0.023, 0.1951, 0.01336, 0.1945, 0.01817, 0.1217, 0.02801, 0.1225, 0.3434, 0.1957, 0.3391, 0.1968, 0.3325, 0.1286, 0.337, 0.1268, 0.03251, 0.1959, 0.023, 0.1951, 0.02801, 0.1225, 0.03781, 0.1238, 0.1318, 0.1439, 0.09529, 0.1365, 0.1029, 0.04218, 0.1388, 0.04179, 0.328, 0.1306, 0.2563, 0.1467, 0.2505, 0.03994, 0.3221, 0.03758, 0.03886, 0.1966, 0.03721, 0.1964, 0.04273, 0.1246, 0.04442, 0.1249, 0.09531, 0.195, 0.09362, 0.1981, 0.09355, 0.1387, 0.09529, 0.1365, 0.3461, 0.1951, 0.3434, 0.1957, 0.337, 0.1268, 0.3398, 0.1257, 0.3829, 0.1903, 0.3675, 0.1915, 0.3616, 0.1205, 0.3771, 0.1197, 0.05856, 0.2011, 0.05239, 0.1996, 0.05849, 0.1305, 0.06496, 0.1333, 0.335, 0.03298, 0.3319, 0.03397, 0.3324, 0.01243, 0.3355, 0.01208, 0.3758, 0.03131, 0.3593, 0.02998, 0.3599, 0.01272, 0.3775, 0.01515, 0.072, 0.03982, 0.06505, 0.0369, 0.06511, 0.01424, 0.07216, 0.01586, 0.04751, 0.03077, 0.04207, 0.03034, 0.04215, 0.01129, 0.04798, 0.01101, 0.3423, 0.03128, 0.335, 0.03298, 0.3355, 0.01208, 0.3426, 0.0117, 0.06505, 0.0369, 0.05786, 0.03409, 0.05794, 0.01274, 0.06511, 0.01424, 0.2325, 0.2574, 0.154, 0.257, 0.1541, 0.2564, 0.1895, 0.2403, 0.2006, 0.2391, 0.2324, 0.2567, 0.35, 0.03046, 0.3423, 0.03128, 0.3426, 0.0117, 0.3503, 0.01198, 0.1012, 0.04341, 0.072, 0.03982, 0.07216, 0.01586, 0.09699, 0.02034, 0.3593, 0.02998, 0.35, 0.03046, 0.3503, 0.01198, 0.3599, 0.01272, 0.05786, 0.03409, 0.04941, 0.03092, 0.05001, 0.01088, 0.05794, 0.01274, 0.3269, 0.0357, 0.3221, 0.03758, 0.3227, 0.01411, 0.3275, 0.01317, 0.03128, 0.02984, 0.02075, 0.02994, 0.01888, 0.01255, 0.03069, 0.01181, 0.3319, 0.03397, 0.3269, 0.0357, 0.3275, 0.01317, 0.3324, 0.01243, 0.04207, 0.03034, 0.03128, 0.02984, 0.03069, 0.01181, 0.04215, 0.01129, 0.1388, 0.04179, 0.1029, 0.04218, 0.0979, 0.0204, 0.1488, 0.02182, 0.2013, 0.04116, 0.1874, 0.04073, 0.1839, 0.0207, 0.2044, 0.02023, 0.04941, 0.03092, 0.04751, 0.03077, 0.04798, 0.01101, 0.05001, 0.01088, 0.1029, 0.04218, 0.1012, 0.04341, 0.09699, 0.02034, 0.0979, 0.0204, 0.09529, 0.1365, 0.09355, 0.1387, 0.1012, 0.04341, 0.1029, 0.04218, 0.04442, 0.1249, 0.04273, 0.1246, 0.04751, 0.03077, 0.04941, 0.03092, 0.1994, 0.1874, 0.1891, 0.1874, 0.1895, 0.1531, 0.1994, 0.1532, 0.3348, 0.198, 0.2545, 0.1916, 0.2563, 0.1467, 0.328, 0.1306, 0.03781, 0.1238, 0.02801, 0.1225, 0.03128, 0.02984, 0.04207, 0.03034, 0.337, 0.1268, 0.3325, 0.1286, 0.3269, 0.0357, 0.3319, 0.03397, 0.02801, 0.1225, 0.01817, 0.1217, 0.02075, 0.02994, 0.03128, 0.02984, 0.3325, 0.1286, 0.328, 0.1306, 0.3221, 0.03758, 0.3269, 0.0357, 0.05196, 0.1278, 0.04442, 0.1249, 0.04941, 0.03092, 0.05786, 0.03409, 0.3616, 0.1205, 0.3531, 0.1219, 0.35, 0.03046, 0.3593, 0.02998, 0.09355, 0.1387, 0.06496, 0.1333, 0.072, 0.03982, 0.1012, 0.04341, 0.3531, 0.1219, 0.3462, 0.1235, 0.3423, 0.03128, 0.35, 0.03046, 0.1328, 0.1902, 0.09531, 0.195, 0.09529, 0.1365, 0.1318, 0.1439, 0.05849, 0.1305, 0.05196, 0.1278, 0.05786, 0.03409, 0.06505, 0.0369, 0.3462, 0.1235, 0.3398, 0.1257, 0.335, 0.03298, 0.3423, 0.03128, 0.04273, 0.1246, 0.03781, 0.1238, 0.04207, 0.03034, 0.04751, 0.03077, 0.06496, 0.1333, 0.05849, 0.1305, 0.06505, 0.0369, 0.072, 0.03982, 0.3771, 0.1197, 0.3616, 0.1205, 0.3593, 0.02998, 0.3758, 0.03131, 0.3398, 0.1257, 0.337, 0.1268, 0.3319, 0.03397, 0.335, 0.03298, 0.04885, 0.3287, 0.0404, 0.3325, 0.02222, 0.2895, 0.03104, 0.2869, 0.3233, 0.3146, 0.3194, 0.3123, 0.3344, 0.2796, 0.3383, 0.28, 0.0689, 0.3176, 0.06253, 0.3218, 0.04522, 0.283, 0.05154, 0.2819, 0.3494, 0.3276, 0.3418, 0.3243, 0.3568, 0.2823, 0.3646, 0.2838, 0.1044, 0.292, 0.07978, 0.3101, 0.06259, 0.2802, 0.09663, 0.269, 0.3418, 0.3243, 0.3356, 0.3214, 0.3506, 0.2813, 0.3568, 0.2823, 0.3194, 0.3123, 0.2325, 0.2574, 0.2324, 0.2567, 0.2656, 0.261, 0.3344, 0.2796, 0.07439, 0.3139, 0.0689, 0.3176, 0.05154, 0.2819, 0.05708, 0.281, 0.3356, 0.3214, 0.3298, 0.3183, 0.3448, 0.2806, 0.3506, 0.2813, 0.06109, 0.3226, 0.05708, 0.3247, 0.03954, 0.2845, 0.04372, 0.2834, 0.07978, 0.3101, 0.07439, 0.3139, 0.05708, 0.281, 0.06259, 0.2802, 0.3638, 0.3325, 0.3494, 0.3276, 0.3646, 0.2838, 0.3792, 0.2874, 0.3298, 0.3183, 0.3273, 0.3169, 0.3423, 0.2803, 0.3448, 0.2806, 0.107, 0.2903, 0.1044, 0.292, 0.09663, 0.269, 0.09928, 0.2671, 0.06253, 0.3218, 0.06109, 0.3226, 0.04372, 0.2834, 0.04522, 0.283, 0.154, 0.257, 0.107, 0.2903, 0.09928, 0.2671, 0.1238, 0.2591, 0.1541, 0.2564, 0.05708, 0.3247, 0.04885, 0.3287, 0.03104, 0.2869, 0.03954, 0.2845, 0.3273, 0.3169, 0.3233, 0.3146, 0.3383, 0.28, 0.3423, 0.2803, 0.0567, 0.248, 0.0504, 0.2464, 0.05239, 0.1996, 0.05856, 0.2011, 0.3864, 0.2401, 0.371, 0.2395, 0.3675, 0.1915, 0.3829, 0.1903, 0.3502, 0.2421, 0.3475, 0.2428, 0.3434, 0.1957, 0.3461, 0.1951, 0.0888, 0.2418, 0.08656, 0.2449, 0.09362, 0.1981, 0.09531, 0.195, 0.03696, 0.2435, 0.03539, 0.2435, 0.03721, 0.1964, 0.03886, 0.1966, 0.2006, 0.2391, 0.1895, 0.2403, 0.1892, 0.2222, 0.1998, 0.2219, 0.3344, 0.2796, 0.2656, 0.261, 0.2592, 0.2332, 0.3387, 0.2453, 0.03093, 0.2434, 0.02191, 0.2436, 0.023, 0.1951, 0.03251, 0.1959, 0.3475, 0.2428, 0.3431, 0.244, 0.3391, 0.1968, 0.3434, 0.1957, 0.02191, 0.2436, 0.01259, 0.2442, 0.01336, 0.1945, 0.023, 0.1951, 0.3431, 0.244, 0.3387, 0.2453, 0.3348, 0.198, 0.3391, 0.1968, 0.04414, 0.245, 0.03696, 0.2435, 0.03886, 0.1966, 0.04615, 0.1981, 0.371, 0.2395, 0.3629, 0.24, 0.3591, 0.1926, 0.3675, 0.1915, 0.08656, 0.2449, 0.0567, 0.248, 0.05856, 0.2011, 0.09362, 0.1981, 0.3629, 0.24, 0.3564, 0.2408, 0.3524, 0.1937, 0.3591, 0.1926, 0.1238, 0.2591, 0.09928, 0.2671, 0.0888, 0.2418, 0.129, 0.232, 0.0504, 0.2464, 0.04414, 0.245, 0.04615, 0.1981, 0.05239, 0.1996, 0.3564, 0.2408, 0.3502, 0.2421, 0.3461, 0.1951, 0.3524, 0.1937, 0.03539, 0.2435, 0.03093, 0.2434, 0.03251, 0.1959, 0.03721, 0.1964, 0.3221, 0.03758, 0.2505, 0.03994, 0.24, 0.01992, 0.3227, 0.01411, 0.1238, 0.2591, 0.1546, 0.2446, 0.1541, 0.2564, 0.1546, 0.2446, 0.1895, 0.2403, 0.1541, 0.2564, 0.2006, 0.2391, 0.2327, 0.245, 0.2324, 0.2567, 0.2327, 0.245, 0.2656, 0.261, 0.2324, 0.2567, 0.1238, 0.2591, 0.129, 0.232, 0.1568, 0.2238, 0.1546, 0.2446, 0.1546, 0.2446, 0.1568, 0.2238, 0.1892, 0.2222, 0.1895, 0.2403, 0.1891, 0.1874, 0.1892, 0.2222, 0.1568, 0.2238, 0.1586, 0.1871, 0.1586, 0.1871, 0.1568, 0.2238, 0.129, 0.232, 0.1328, 0.1902, 0.2545, 0.1916, 0.2592, 0.2332, 0.2313, 0.2238, 0.2294, 0.1872, 0.2294, 0.1872, 0.2313, 0.2238, 0.1998, 0.2219, 0.1994, 0.1874, 0.1874, 0.04073, 0.1895, 0.1531, 0.1584, 0.1488, 0.162, 0.04108, 0.162, 0.04108, 0.1584, 0.1488, 0.1318, 0.1439, 0.1388, 0.04179, 0.2505, 0.03994, 0.2563, 0.1467, 0.2308, 0.1494, 0.2269, 0.04011, 0.2269, 0.04011, 0.2308, 0.1494, 0.1994, 0.1532, 0.2013, 0.04116, 0.1839, 0.0207, 0.1874, 0.04073, 0.162, 0.04108, 0.1652, 0.01931, 0.1652, 0.01931, 0.162, 0.04108, 0.1388, 0.04179, 0.1488, 0.02182, 0.24, 0.01992, 0.2505, 0.03994, 0.2269, 0.04011, 0.2234, 0.01783, 0.2234, 0.01783, 0.2269, 0.04011, 0.2013, 0.04116, 0.2044, 0.02023, 0.2592, 0.2332, 0.2656, 0.261, 0.2327, 0.245, 0.2313, 0.2238, 0.2313, 0.2238, 0.2327, 0.245, 0.2006, 0.2391, 0.1998, 0.2219, 0.1895, 0.1531, 0.1891, 0.1874, 0.1586, 0.1871, 0.1584, 0.1488, 0.1584, 0.1488, 0.1586, 0.1871, 0.1328, 0.1902, 0.1318, 0.1439, 0.2563, 0.1467, 0.2545, 0.1916, 0.2294, 0.1872, 0.2308, 0.1494, 0.2308, 0.1494, 0.2294, 0.1872, 0.1994, 0.1874, 0.1994, 0.1532, 0.1998, 0.2219, 0.1892, 0.2222, 0.1891, 0.1874, 0.1994, 0.1874, 0.07852, 0.4433, 0.07852, 0.6157, 0.04414, 0.6157, 0.04414, 0.4433, 0.04414, 0.4433, 0.04414, 0.6157, 0.03423, 0.6157, 0.03423, 0.4433, 0.03423, 0.4433, 0.03423, 0.6157, 0.02431, 0.6157, 0.02431, 0.4433, 0.02431, 0.4433, 0.02431, 0.6157, 0.01753, 0.6157, 0.01753, 0.4433, 0.8493, 0.1793, 0.847, 0.1787, 0.8476, 0.1759, 0.8501, 0.1766, 0.4321, 0.1911, 0.4251, 0.1921, 0.4244, 0.1789, 0.4304, 0.1784, 0.8472, 0.4227, 0.886, 0.4232, 0.8859, 0.4265, 0.8471, 0.426, 0.5976, 0.2035, 0.5976, 0.283, 0.5925, 0.283, 0.5925, 0.2035, 0.6985, 0.1627, 0.6944, 0.149, 0.7018, 0.1388, 0.7339, 0.1352, 0.7378, 0.1463, 0.6845, 0.396, 0.8459, 0.3983, 0.8458, 0.4076, 0.6844, 0.4053, 0.8475, 0.3983, 0.8863, 0.3988, 0.8862, 0.4081, 0.8474, 0.4076, 0.8458, 0.5343, 0.847, 0.4366, 0.8858, 0.437, 0.8841, 0.535, 0.8501, 0.1766, 0.8476, 0.1759, 0.8538, 0.1622, 0.8558, 0.1631, 0.4237, 0.1103, 0.4283, 0.1575, 0.4227, 0.1581, 0.4181, 0.1108, 0.7339, 0.1352, 0.7398, 0.1064, 0.7501, 0.1205, 0.7499, 0.1308, 0.682, 0.4204, 0.6842, 0.4204, 0.6841, 0.4237, 0.6819, 0.4237, 0.9848, 0.3893, 0.9848, 0.4958, 0.9841, 0.5014, 0.9824, 0.5067, 0.9809, 0.5099, 0.9761, 0.5162, 0.9691, 0.5206, 0.9598, 0.5241, 0.9417, 0.5241, 0.9305, 0.5229, 0.9197, 0.5201, 0.9126, 0.5176, 0.9126, 0.5175, 0.9088, 0.5091, 0.9063, 0.5013, 0.9053, 0.4933, 0.9053, 0.4566, 0.9053, 0.4528, 0.9053, 0.3893, 0.6259, 0.6181, 0.4697, 0.6181, 0.4757, 0.6112, 0.6199, 0.6112, 0.7378, 0.1463, 0.7339, 0.1352, 0.7499, 0.1308, 0.75, 0.1349, 0.847, 0.1787, 0.6986, 0.1653, 0.6985, 0.1627, 0.8476, 0.1759, 0.8462, 0.3813, 0.8459, 0.3983, 0.6845, 0.396, 0.6848, 0.3791, 0.8477, 0.3813, 0.8475, 0.3983, 0.8459, 0.3983, 0.8462, 0.3813, 0.6274, 0.5461, 0.6274, 0.6181, 0.6259, 0.6181, 0.6259, 0.5461, 0.6831, 0.5335, 0.684, 0.4342, 0.8454, 0.4366, 0.8441, 0.5343, 0.8714, 0.0884, 0.8623, 0.1435, 0.8603, 0.1431, 0.8692, 0.08799, 0.6842, 0.4204, 0.8456, 0.4227, 0.8456, 0.426, 0.6841, 0.4237, 0.7761, 0.8636, 0.5361, 0.8636, 0.6102, 0.8016, 0.6845, 0.8105, 0.4697, 0.6181, 0.4697, 0.5461, 0.4757, 0.5531, 0.4757, 0.6112, 0.6259, 0.5461, 0.6259, 0.6181, 0.6199, 0.6112, 0.6199, 0.5531, 0.4697, 0.5461, 0.6259, 0.5461, 0.6199, 0.5531, 0.4757, 0.5531, 0.5256, 0.7125, 0.7656, 0.7125, 0.6915, 0.7745, 0.6173, 0.7656, 0.7656, 0.7125, 0.7761, 0.8636, 0.6845, 0.8105, 0.6915, 0.7745, 0.5361, 0.8636, 0.5256, 0.7125, 0.6173, 0.7656, 0.6102, 0.8016, 0.6915, 0.7745, 0.6845, 0.8105, 0.6102, 0.8016, 0.6173, 0.7656, 0.872, 0.08365, 0.8714, 0.0884, 0.8692, 0.08799, 0.8699, 0.08345, 0.8699, 0.08345, 0.8692, 0.08799, 0.69, 0.07861, 0.6895, 0.07439, 0.4232, 0.1054, 0.4237, 0.1103, 0.4181, 0.1108, 0.4176, 0.1059, 0.8144, 0.1446, 0.8092, 0.1551, 0.7987, 0.142, 0.7996, 0.1385, 0.7398, 0.1064, 0.8124, 0.1158, 0.8008, 0.1292, 0.7501, 0.1205, 0.8124, 0.1158, 0.8144, 0.1446, 0.7996, 0.1385, 0.8008, 0.1292, 0.8092, 0.1551, 0.7378, 0.1463, 0.75, 0.1349, 0.7987, 0.142, 0.8476, 0.1759, 0.6985, 0.1627, 0.7378, 0.1463, 0.8092, 0.1551, 0.69, 0.07861, 0.8692, 0.08799, 0.8124, 0.1158, 0.7398, 0.1064, 0.8692, 0.08799, 0.8603, 0.1431, 0.8476, 0.1513, 0.8144, 0.1446, 0.8124, 0.1158, 0.7018, 0.1388, 0.6904, 0.1295, 0.69, 0.07861, 0.7398, 0.1064, 0.7339, 0.1352, 0.8476, 0.1513, 0.8538, 0.1622, 0.8476, 0.1759, 0.8092, 0.1551, 0.8144, 0.1446, 0.7499, 0.1308, 0.7501, 0.1205, 0.8008, 0.1292, 0.7996, 0.1385, 0.7987, 0.142, 0.75, 0.1349, 0.6944, 0.149, 0.6918, 0.1389, 0.7018, 0.1388, 0.6918, 0.1389, 0.6904, 0.1295, 0.7018, 0.1388, 0.8603, 0.1431, 0.8576, 0.1525, 0.8476, 0.1513, 0.8576, 0.1525, 0.8538, 0.1622, 0.8476, 0.1513, 0.8623, 0.1435, 0.9183, 0.157, 0.9154, 0.1682, 0.8596, 0.1532, 0.8596, 0.1532, 0.9154, 0.1682, 0.9124, 0.1795, 0.8558, 0.1631, 0.6874, 0.1297, 0.6904, 0.1295, 0.6918, 0.1389, 0.6889, 0.1395, 0.6889, 0.1395, 0.6918, 0.1389, 0.6944, 0.149, 0.6913, 0.1499, 0.4879, 0.3765, 0.4876, 0.3935, 0.4835, 0.3934, 0.4837, 0.3765, 0.4879, 0.3765, 0.4837, 0.3765, 0.4839, 0.366, 0.488, 0.3661, 0.488, 0.3661, 0.4839, 0.366, 0.484, 0.3556, 0.4881, 0.3557, 0.8462, 0.3813, 0.6848, 0.3791, 0.6849, 0.3686, 0.8463, 0.3708, 0.8463, 0.3708, 0.6849, 0.3686, 0.685, 0.3581, 0.8464, 0.3603, 0.8477, 0.3813, 0.8462, 0.3813, 0.8463, 0.3708, 0.8479, 0.3708, 0.8479, 0.3708, 0.8463, 0.3708, 0.8464, 0.3603, 0.848, 0.3603, 0.4326, 0.1948, 0.4254, 0.1954, 0.4251, 0.1921, 0.4321, 0.1911, 0.4874, 0.4178, 0.4832, 0.4178, 0.4833, 0.4104, 0.4874, 0.4104, 0.4874, 0.4104, 0.4833, 0.4104, 0.4834, 0.4027, 0.4875, 0.4027, 0.8456, 0.4227, 0.6842, 0.4204, 0.6843, 0.413, 0.8457, 0.4153, 0.8457, 0.4153, 0.6843, 0.413, 0.6844, 0.4053, 0.8458, 0.4076, 0.8472, 0.4227, 0.8456, 0.4227, 0.8457, 0.4153, 0.8473, 0.4153, 0.8473, 0.4153, 0.8457, 0.4153, 0.8458, 0.4076, 0.8474, 0.4076, 0.6823, 0.396, 0.6845, 0.396, 0.6844, 0.4053, 0.6822, 0.4053, 0.4872, 0.4317, 0.483, 0.4316, 0.4831, 0.4264, 0.4872, 0.4265, 0.4872, 0.4265, 0.4831, 0.4264, 0.4832, 0.4211, 0.4873, 0.4212, 0.8454, 0.4366, 0.684, 0.4342, 0.6841, 0.429, 0.8455, 0.4313, 0.8455, 0.4313, 0.6841, 0.429, 0.6841, 0.4237, 0.8456, 0.426, 0.847, 0.4366, 0.8454, 0.4366, 0.8455, 0.4313, 0.847, 0.4313, 0.847, 0.4313, 0.8455, 0.4313, 0.8456, 0.426, 0.8471, 0.426, 0.6809, 0.5335, 0.6818, 0.4342, 0.684, 0.4342, 0.6831, 0.5335, 0.4744, 0.535, 0.483, 0.4316, 0.4872, 0.4317, 0.4791, 0.5348, 0.6819, 0.4289, 0.4872, 0.4265, 0.4873, 0.4212, 0.6819, 0.4237, 0.6818, 0.4342, 0.4872, 0.4317, 0.4872, 0.4265, 0.6819, 0.4289, 0.4835, 0.3934, 0.4876, 0.3935, 0.4875, 0.4027, 0.4834, 0.4027, 0.6821, 0.4129, 0.4874, 0.4104, 0.4875, 0.4027, 0.6822, 0.4053, 0.682, 0.4204, 0.4874, 0.4178, 0.4874, 0.4104, 0.6821, 0.4129, 0.6952, 0.1661, 0.4326, 0.1948, 0.4321, 0.1911, 0.6948, 0.1631, 0.6827, 0.3685, 0.488, 0.3661, 0.4881, 0.3557, 0.6829, 0.3581, 0.6826, 0.379, 0.4879, 0.3765, 0.488, 0.3661, 0.6827, 0.3685, 0.6826, 0.379, 0.6823, 0.396, 0.4876, 0.3935, 0.4879, 0.3765, 0.4236, 0.1683, 0.4293, 0.1678, 0.4304, 0.1784, 0.4244, 0.1789, 0.4227, 0.1581, 0.4283, 0.1575, 0.4293, 0.1678, 0.4236, 0.1683, 0.6869, 0.0744, 0.6871, 0.07876, 0.4237, 0.1103, 0.4232, 0.1054, 0.4832, 0.4178, 0.4874, 0.4178, 0.4873, 0.4212, 0.4832, 0.4211, 0.6871, 0.07876, 0.6874, 0.1297, 0.4283, 0.1575, 0.4237, 0.1103, 0.8137, 0.2035, 0.8137, 0.283, 0.5976, 0.283, 0.5976, 0.2035, 0.6948, 0.1631, 0.4321, 0.1911, 0.4304, 0.1784, 0.6913, 0.1499, 0.6985, 0.1627, 0.6948, 0.1631, 0.6913, 0.1499, 0.6944, 0.149, 0.816, 0.2035, 0.816, 0.283, 0.8137, 0.283, 0.8137, 0.2035, 0.69, 0.07861, 0.6904, 0.1295, 0.6874, 0.1297, 0.6871, 0.07876, 0.6895, 0.07439, 0.69, 0.07861, 0.6871, 0.07876, 0.6869, 0.0744, 0.6848, 0.3791, 0.6845, 0.396, 0.6823, 0.396, 0.6826, 0.379, 0.6848, 0.3791, 0.6826, 0.379, 0.6827, 0.3685, 0.6849, 0.3686, 0.6849, 0.3686, 0.6827, 0.3685, 0.6829, 0.3581, 0.685, 0.3581, 0.6986, 0.1653, 0.6952, 0.1661, 0.6948, 0.1631, 0.6985, 0.1627, 0.6842, 0.4204, 0.682, 0.4204, 0.6821, 0.4129, 0.6843, 0.413, 0.6843, 0.413, 0.6821, 0.4129, 0.6822, 0.4053, 0.6844, 0.4053, 0.684, 0.4342, 0.6818, 0.4342, 0.6819, 0.4289, 0.6841, 0.429, 0.6841, 0.429, 0.6819, 0.4289, 0.6819, 0.4237, 0.6841, 0.4237, 0.4791, 0.5348, 0.4872, 0.4317, 0.6818, 0.4342, 0.6809, 0.5335, 0.4876, 0.3935, 0.6823, 0.396, 0.6822, 0.4053, 0.4875, 0.4027, 0.4293, 0.1678, 0.6889, 0.1395, 0.6913, 0.1499, 0.4304, 0.1784, 0.4283, 0.1575, 0.6874, 0.1297, 0.6889, 0.1395, 0.4293, 0.1678, 0.4874, 0.4178, 0.682, 0.4204, 0.6819, 0.4237, 0.4873, 0.4212, 0.685, 0.3581, 0.6829, 0.3581, 0.6829, 0.3529, 0.6851, 0.3529, 0.6829, 0.3581, 0.4881, 0.3557, 0.4882, 0.3504, 0.6829, 0.3529, 0.4881, 0.3557, 0.484, 0.3556, 0.4841, 0.3504, 0.4882, 0.3504, 0.8464, 0.3603, 0.685, 0.3581, 0.6851, 0.3529, 0.8465, 0.3551, 0.848, 0.3603, 0.8464, 0.3603, 0.8465, 0.3551, 0.8481, 0.3551, 0.8868, 0.3609, 0.848, 0.3603, 0.8481, 0.3551, 0.8869, 0.3556, 0.8859, 0.4318, 0.847, 0.4313, 0.8471, 0.426, 0.8859, 0.4265, 0.8858, 0.437, 0.847, 0.4366, 0.847, 0.4313, 0.8859, 0.4318, 0.8861, 0.4158, 0.8473, 0.4153, 0.8474, 0.4076, 0.8862, 0.4081, 0.886, 0.4232, 0.8472, 0.4227, 0.8473, 0.4153, 0.8861, 0.4158, 0.8867, 0.3713, 0.8479, 0.3708, 0.848, 0.3603, 0.8868, 0.3609, 0.8865, 0.3818, 0.8477, 0.3813, 0.8479, 0.3708, 0.8867, 0.3713, 0.8576, 0.1525, 0.8596, 0.1532, 0.8558, 0.1631, 0.8538, 0.1622, 0.8603, 0.1431, 0.8623, 0.1435, 0.8596, 0.1532, 0.8576, 0.1525, 0.9272, 0.09293, 0.9264, 0.0981, 0.8714, 0.0884, 0.872, 0.08365, 0.9264, 0.0981, 0.9183, 0.157, 0.8623, 0.1435, 0.8714, 0.0884, 0.6649, 0.5461, 0.6649, 0.6181, 0.6274, 0.6181, 0.6274, 0.5461, 0.8865, 0.3818, 0.8863, 0.3988, 0.8475, 0.3983, 0.8477, 0.3813, 0.9087, 0.1926, 0.8501, 0.1766, 0.8558, 0.1631, 0.9124, 0.1795, 0.8441, 0.5343, 0.8454, 0.4366, 0.847, 0.4366, 0.8458, 0.5343, 0.8459, 0.3983, 0.8475, 0.3983, 0.8474, 0.4076, 0.8458, 0.4076, 0.8456, 0.4227, 0.8472, 0.4227, 0.8471, 0.426, 0.8456, 0.426, 0.908, 0.1954, 0.8493, 0.1793, 0.8501, 0.1766, 0.9087, 0.1926, 0.933, 0.01166, 0.9272, 0.09293, 0.872, 0.08365, 0.8799, 0.007912, 0.6862, 0.0003564, 0.6895, 0.07439, 0.6869, 0.0744, 0.6835, 0.0004728, 0.6835, 0.0004728, 0.6869, 0.0744, 0.4232, 0.1054, 0.4059, 0.02013, 0.4059, 0.02013, 0.4232, 0.1054, 0.4176, 0.1059, 0.3993, 0.02029, 0.8779, 0.00771, 0.8699, 0.08345, 0.6895, 0.07439, 0.6862, 0.0003564, 0.8799, 0.007912, 0.872, 0.08365, 0.8699, 0.08345, 0.8779, 0.00771, 0.4827, 0.8205, 0.05097, 0.8205, 0.05097, 0.8105, 0.4827, 0.8105, 0.4827, 0.8105, 0.05097, 0.8105, 0.05097, 0.8005, 0.4827, 0.8005, 0.4827, 0.8005, 0.05097, 0.8005, 0.05097, 0.7904, 0.4827, 0.7904, 0.4827, 0.7904, 0.05097, 0.7904, 0.05097, 0.7804, 0.4827, 0.7804, 0.4827, 0.7804, 0.05097, 0.7804, 0.05097, 0.7703, 0.4827, 0.7703, 0.4827, 0.7703, 0.05097, 0.7703, 0.05097, 0.7603, 0.4827, 0.7603, 0.4827, 0.7603, 0.05097, 0.7603, 0.05097, 0.7502, 0.4827, 0.7502, 0.4827, 0.7502, 0.05097, 0.7502, 0.05097, 0.7402, 0.4827, 0.7402, 0.4827, 0.7402, 0.05097, 0.7402, 0.05096, 0.7301, 0.4827, 0.7301, 0.4827, 0.7301, 0.05096, 0.7301, 0.05096, 0.7201, 0.4827, 0.7201, 0.4827, 0.7201, 0.05096, 0.7201, 0.05096, 0.71, 0.4827, 0.71, 0.4827, 0.71, 0.05096, 0.71, 0.05096, 0.7, 0.4827, 0.7, 0.4827, 0.7, 0.05096, 0.7, 0.05096, 0.6899, 0.4827, 0.6899, 0.4827, 0.6899, 0.05096, 0.6899, 0.05096, 0.6799, 0.4827, 0.6799, 0.4827, 0.6799, 0.05096, 0.6799, 0.05096, 0.6698, 0.4827, 0.6698, 0.4827, 0.6698, 0.05096, 0.6698, 0.05096, 0.6598, 0.4827, 0.6598, 0.6417, 0.8864, 0.6535, 0.8816, 0.655, 0.8891, 0.646, 0.8929, 0.4866, 0.6698, 0.4827, 0.6698, 0.4827, 0.6598, 0.4866, 0.6598, 0.4866, 0.6799, 0.4827, 0.6799, 0.4827, 0.6698, 0.4866, 0.6698, 0.4866, 0.6899, 0.4827, 0.6899, 0.4827, 0.6799, 0.4866, 0.6799, 0.4866, 0.7, 0.4827, 0.7, 0.4827, 0.6899, 0.4866, 0.6899, 0.4866, 0.71, 0.4827, 0.71, 0.4827, 0.7, 0.4866, 0.7, 0.4866, 0.7201, 0.4827, 0.7201, 0.4827, 0.71, 0.4866, 0.71, 0.4866, 0.7301, 0.4827, 0.7301, 0.4827, 0.7201, 0.4866, 0.7201, 0.4866, 0.7402, 0.4827, 0.7402, 0.4827, 0.7301, 0.4866, 0.7301, 0.4866, 0.7502, 0.4827, 0.7502, 0.4827, 0.7402, 0.4866, 0.7402, 0.4866, 0.7603, 0.4827, 0.7603, 0.4827, 0.7502, 0.4866, 0.7502, 0.4866, 0.7703, 0.4827, 0.7703, 0.4827, 0.7603, 0.4866, 0.7603, 0.4866, 0.7804, 0.4827, 0.7804, 0.4827, 0.7703, 0.4866, 0.7703, 0.4866, 0.7904, 0.4827, 0.7904, 0.4827, 0.7804, 0.4866, 0.7804, 0.4866, 0.8005, 0.4827, 0.8005, 0.4827, 0.7904, 0.4866, 0.7904, 0.4866, 0.8105, 0.4827, 0.8105, 0.4827, 0.8005, 0.4866, 0.8005, 0.4866, 0.8205, 0.4827, 0.8205, 0.4827, 0.8105, 0.4866, 0.8105, 0.7367, 0.9418, 0.7269, 0.9418, 0.7179, 0.9381, 0.711, 0.9312, 0.7072, 0.9221, 0.7072, 0.9123, 0.711, 0.9033, 0.7179, 0.8964, 0.7269, 0.8926, 0.7367, 0.8926, 0.7458, 0.8964, 0.7527, 0.9033, 0.7565, 0.9123, 0.7565, 0.9221, 0.7527, 0.9312, 0.7458, 0.9381, 0.6918, 0.9073, 0.6917, 0.9201, 0.684, 0.9185, 0.6841, 0.9088, 0.6278, 0.9073, 0.6326, 0.8955, 0.6391, 0.8997, 0.6354, 0.9087, 0.678, 0.8865, 0.6869, 0.8955, 0.6805, 0.8998, 0.6737, 0.8929, 0.6779, 0.9408, 0.6662, 0.9457, 0.6646, 0.9381, 0.6736, 0.9344, 0.6327, 0.9318, 0.6278, 0.92, 0.6354, 0.9185, 0.6391, 0.9275, 0.6535, 0.8816, 0.6662, 0.8816, 0.6647, 0.8892, 0.655, 0.8891, 0.6535, 0.9457, 0.6417, 0.9409, 0.6459, 0.9344, 0.6549, 0.9381, 0.6917, 0.9201, 0.6868, 0.9318, 0.6804, 0.9275, 0.684, 0.9185, 0.6326, 0.8955, 0.6417, 0.8864, 0.646, 0.8929, 0.6391, 0.8997, 0.6869, 0.8955, 0.6918, 0.9073, 0.6841, 0.9088, 0.6805, 0.8998, 0.6662, 0.9457, 0.6535, 0.9457, 0.6549, 0.9381, 0.6646, 0.9381, 0.6278, 0.92, 0.6278, 0.9073, 0.6354, 0.9087, 0.6354, 0.9185, 0.6662, 0.8816, 0.678, 0.8865, 0.6737, 0.8929, 0.6647, 0.8892, 0.6868, 0.9318, 0.6779, 0.9408, 0.6736, 0.9344, 0.6804, 0.9275, 0.6417, 0.9409, 0.6327, 0.9318, 0.6391, 0.9275, 0.6459, 0.9344, 0.4662, 0.9061, 0.03568, 0.9061, 0.03568, 0.8977, 0.4662, 0.8977, 0.4662, 0.8977, 0.03568, 0.8977, 0.03568, 0.8892, 0.4662, 0.8892, 0.4662, 0.8892, 0.03568, 0.8892, 0.03568, 0.8808, 0.4662, 0.8808, 0.4662, 0.8808, 0.03568, 0.8808, 0.03568, 0.8723, 0.4662, 0.8723, 0.4662, 0.8723, 0.03568, 0.8723, 0.03568, 0.8639, 0.4662, 0.8638, 0.4662, 0.8638, 0.03568, 0.8639, 0.03568, 0.8554, 0.4662, 0.8554, 0.4662, 0.8554, 0.03568, 0.8554, 0.03568, 0.8469, 0.4662, 0.8469, 0.4662, 0.8469, 0.03568, 0.8469, 0.03568, 0.8385, 0.4662, 0.8385, 0.4662, 0.9738, 0.03568, 0.9738, 0.03568, 0.9653, 0.4662, 0.9653, 0.4662, 0.9653, 0.03568, 0.9653, 0.03568, 0.9568, 0.4662, 0.9568, 0.4662, 0.9568, 0.03568, 0.9568, 0.03568, 0.9484, 0.4662, 0.9484, 0.4662, 0.9484, 0.03568, 0.9484, 0.03568, 0.9399, 0.4662, 0.9399, 0.4662, 0.9399, 0.03568, 0.9399, 0.03568, 0.9315, 0.4662, 0.9315, 0.4662, 0.9315, 0.03568, 0.9315, 0.03568, 0.923, 0.4662, 0.923, 0.4662, 0.923, 0.03568, 0.923, 0.03568, 0.9146, 0.4662, 0.9146, 0.4662, 0.9146, 0.03568, 0.9146, 0.03568, 0.9061, 0.4662, 0.9061, 0.4702, 0.9146, 0.4662, 0.9146, 0.4662, 0.9061, 0.4702, 0.9061, 0.4702, 0.923, 0.4662, 0.923, 0.4662, 0.9146, 0.4702, 0.9146, 0.4702, 0.9315, 0.4662, 0.9315, 0.4662, 0.923, 0.4702, 0.923, 0.4702, 0.9399, 0.4662, 0.9399, 0.4662, 0.9315, 0.4702, 0.9315, 0.4702, 0.9484, 0.4662, 0.9484, 0.4662, 0.9399, 0.4702, 0.9399, 0.4702, 0.9568, 0.4662, 0.9568, 0.4662, 0.9484, 0.4702, 0.9484, 0.4702, 0.9653, 0.4662, 0.9653, 0.4662, 0.9568, 0.4702, 0.9568, 0.4702, 0.9738, 0.4662, 0.9738, 0.4662, 0.9653, 0.4702, 0.9653, 0.4702, 0.8469, 0.4662, 0.8469, 0.4662, 0.8385, 0.4702, 0.8385, 0.4702, 0.8554, 0.4662, 0.8554, 0.4662, 0.8469, 0.4702, 0.8469, 0.4702, 0.8638, 0.4662, 0.8638, 0.4662, 0.8554, 0.4702, 0.8554, 0.4702, 0.8723, 0.4662, 0.8723, 0.4662, 0.8638, 0.4702, 0.8638, 0.4702, 0.8808, 0.4662, 0.8808, 0.4662, 0.8723, 0.4702, 0.8723, 0.4702, 0.8892, 0.4662, 0.8892, 0.4662, 0.8808, 0.4702, 0.8808, 0.4702, 0.8977, 0.4662, 0.8977, 0.4662, 0.8892, 0.4702, 0.8892, 0.4702, 0.9061, 0.4662, 0.9061, 0.4662, 0.8977, 0.4702, 0.8977, 0.4641, 0.3224, 0.4549, 0.3262, 0.4449, 0.3262, 0.4357, 0.3224, 0.4286, 0.3154, 0.4248, 0.3061, 0.4248, 0.2962, 0.4286, 0.2869, 0.4357, 0.2799, 0.4449, 0.2761, 0.4549, 0.2761, 0.4641, 0.2799, 0.4711, 0.2869, 0.475, 0.2962, 0.475, 0.3061, 0.4711, 0.3154, 0.7272, 0.6582, 0.7272, 0.6423, 0.7345, 0.6423, 0.7345, 0.6582, 0.6946, 0.6582, 0.6946, 0.6423, 0.7019, 0.6423, 0.7019, 0.6582, 0.5976, 0.6423, 0.5976, 0.6582, 0.5903, 0.6582, 0.5903, 0.6423, 0.7454, 0.5424, 0.7586, 0.5439, 0.7713, 0.5475, 0.7781, 0.5503, 0.7884, 0.5576, 0.7957, 0.5679, 0.7985, 0.5747, 0.8021, 0.5874, 0.8036, 0.6101, 0.7975, 0.6123, 0.7974, 0.601, 0.7959, 0.5887, 0.7925, 0.5768, 0.7901, 0.571, 0.7838, 0.5622, 0.775, 0.5559, 0.7692, 0.5535, 0.7573, 0.5501, 0.7451, 0.5487, 0.7344, 0.5487, 0.7221, 0.5501, 0.7102, 0.5535, 0.7044, 0.5559, 0.6956, 0.5622, 0.6893, 0.571, 0.6869, 0.5768, 0.6835, 0.5887, 0.6821, 0.601, 0.682, 0.6123, 0.6758, 0.6101, 0.6773, 0.5874, 0.6809, 0.5747, 0.6837, 0.5679, 0.691, 0.5576, 0.7013, 0.5503, 0.7081, 0.5475, 0.7208, 0.5439, 0.734, 0.5424, 0.6681, 0.6423, 0.6681, 0.6582, 0.6567, 0.6582, 0.6567, 0.6423, 0.9133, 0.6229, 0.9002, 0.6214, 0.8874, 0.6177, 0.8806, 0.6149, 0.8703, 0.6076, 0.863, 0.5973, 0.8602, 0.5905, 0.8566, 0.5778, 0.8551, 0.5552, 0.8613, 0.5529, 0.8614, 0.5643, 0.8628, 0.5766, 0.8662, 0.5885, 0.8686, 0.5942, 0.8749, 0.603, 0.8837, 0.6093, 0.8895, 0.6118, 0.9014, 0.6152, 0.9137, 0.6166, 0.9244, 0.6166, 0.9367, 0.6152, 0.9486, 0.6118, 0.9543, 0.6093, 0.9631, 0.603, 0.9694, 0.5942, 0.9719, 0.5885, 0.9752, 0.5766, 0.9767, 0.5643, 0.9768, 0.5529, 0.983, 0.5552, 0.9814, 0.5778, 0.9778, 0.5905, 0.975, 0.5973, 0.9677, 0.6076, 0.9574, 0.6149, 0.9506, 0.6177, 0.9379, 0.6214, 0.9247, 0.6229, 0.6681, 0.6582, 0.6681, 0.6423, 0.6813, 0.6423, 0.6813, 0.6582, 0.6813, 0.6582, 0.6813, 0.6423, 0.6946, 0.6423, 0.6946, 0.6582, 0.7272, 0.6423, 0.7272, 0.6582, 0.7145, 0.6582, 0.7145, 0.6423, 0.7145, 0.6423, 0.7145, 0.6582, 0.7019, 0.6582, 0.7019, 0.6423, 0.7704, 0.6423, 0.7704, 0.6582, 0.7477, 0.6582, 0.7477, 0.6423, 0.7477, 0.6423, 0.7477, 0.6582, 0.7345, 0.6582, 0.7345, 0.6423, 0.6567, 0.6423, 0.6567, 0.6582, 0.6434, 0.6582, 0.6434, 0.6423, 0.6434, 0.6423, 0.6434, 0.6582, 0.6302, 0.6582, 0.6302, 0.6423, 0.5976, 0.6582, 0.5976, 0.6423, 0.6102, 0.6423, 0.6102, 0.6582, 0.6102, 0.6582, 0.6102, 0.6423, 0.6228, 0.6423, 0.6228, 0.6582, 0.5543, 0.6582, 0.5543, 0.6423, 0.577, 0.6423, 0.577, 0.6582, 0.577, 0.6582, 0.577, 0.6423, 0.5903, 0.6423, 0.5903, 0.6582, 0.6302, 0.6423, 0.6302, 0.6582, 0.6228, 0.6582, 0.6228, 0.6423, 0.6576, 0.9538, 0.6576, 0.9698, 0.6462, 0.9698, 0.6462, 0.9538, 0.6823, 0.9698, 0.6823, 0.9538, 0.6886, 0.9538, 0.6886, 0.9698, 0.7412, 0.9698, 0.7412, 0.9538, 0.7519, 0.9538, 0.7519, 0.9698, 0.7102, 0.9698, 0.7102, 0.9538, 0.7165, 0.9538, 0.7165, 0.9698, 0.7643, 0.9538, 0.7643, 0.9698, 0.7519, 0.9698, 0.7519, 0.9538, 0.7937, 0.9698, 0.7937, 0.9538, 0.8046, 0.9538, 0.8046, 0.9698, 0.7102, 0.9538, 0.7102, 0.9698, 0.6994, 0.9698, 0.6994, 0.9538, 0.7766, 0.9538, 0.7766, 0.9698, 0.7643, 0.9698, 0.7643, 0.9538, 0.7165, 0.9698, 0.7165, 0.9538, 0.7288, 0.9538, 0.7288, 0.9698, 0.7829, 0.9698, 0.7829, 0.9538, 0.7937, 0.9538, 0.7937, 0.9698, 0.7288, 0.9698, 0.7288, 0.9538, 0.7412, 0.9538, 0.7412, 0.9698, 0.6823, 0.9538, 0.6823, 0.9698, 0.6699, 0.9698, 0.6699, 0.9538, 0.8108, 0.9538, 0.8108, 0.9698, 0.8046, 0.9698, 0.8046, 0.9538, 0.6699, 0.9538, 0.6699, 0.9698, 0.6576, 0.9698, 0.6576, 0.9538, 0.6994, 0.9538, 0.6994, 0.9698, 0.6886, 0.9698, 0.6886, 0.9538, 0.8232, 0.9698, 0.8232, 0.9538, 0.8356, 0.9538, 0.8356, 0.9698, 0.8108, 0.9698, 0.8108, 0.9538, 0.8232, 0.9538, 0.8232, 0.9698, 0.7829, 0.9538, 0.7829, 0.9698, 0.7766, 0.9698, 0.7766, 0.9538, 0.8356, 0.9698, 0.8356, 0.9538, 0.8469, 0.9538, 0.8469, 0.9698, 0.818, 0.5941, 0.8171, 0.6133, 0.8044, 0.6098, 0.8069, 0.5921, 0.8411, 0.5926, 0.8424, 0.6103, 0.8363, 0.6107, 0.835, 0.593, 0.835, 0.593, 0.8363, 0.6107, 0.8234, 0.6135, 0.8237, 0.5942, 0.8237, 0.5942, 0.8234, 0.6135, 0.8171, 0.6133, 0.818, 0.5941, 0.5315, 0.2493, 0.5651, 0.2493, 0.5651, 0.279, 0.5315, 0.279, 0.8247, 0.5603, 0.8241, 0.5772, 0.8187, 0.5771, 0.8194, 0.5602, 0.832, 0.5593, 0.834, 0.5763, 0.8241, 0.5772, 0.8247, 0.5603, 0.8379, 0.5587, 0.8399, 0.5759, 0.834, 0.5763, 0.832, 0.5593, 0.8194, 0.5602, 0.8187, 0.5771, 0.8088, 0.5754, 0.8122, 0.5586, 0.8196, 0.5431, 0.8194, 0.5602, 0.8122, 0.5586, 0.8144, 0.5424, 0.8365, 0.5424, 0.8379, 0.5587, 0.832, 0.5593, 0.8306, 0.5429, 0.8306, 0.5429, 0.832, 0.5593, 0.8247, 0.5603, 0.8256, 0.5433, 0.8256, 0.5433, 0.8247, 0.5603, 0.8194, 0.5602, 0.8196, 0.5431, 0.8241, 0.5772, 0.8237, 0.5942, 0.818, 0.5941, 0.8187, 0.5771, 0.834, 0.5763, 0.835, 0.593, 0.8237, 0.5942, 0.8241, 0.5772, 0.8399, 0.5759, 0.8411, 0.5926, 0.835, 0.593, 0.834, 0.5763, 0.8187, 0.5771, 0.818, 0.5941, 0.8069, 0.5921, 0.8088, 0.5754, 0.9677, 0.6386, 0.9677, 0.6563, 0.8573, 0.6563, 0.8573, 0.6386, 0.8786, 0.9131, 0.8786, 0.9308, 0.7682, 0.9308, 0.7682, 0.9131, 0.0987, 0.6362, 0.0987, 0.6422, 0.09361, 0.6422, 0.09361, 0.6252, 0.4396, 0.4354, 0.4396, 0.4285, 0.4457, 0.4285, 0.4457, 0.4354, 0.0987, 0.5316, 0.0936, 0.5316, 0.0936, 0.5064, 0.09869, 0.5064, 0.09869, 0.5064, 0.0936, 0.5064, 0.0936, 0.4771, 0.09869, 0.4771, 0.4396, 0.5391, 0.4457, 0.5391, 0.4457, 0.5643, 0.4396, 0.5643, 0.4396, 0.5643, 0.4457, 0.5643, 0.4457, 0.5936, 0.4396, 0.5936, 0.0987, 0.5316, 0.0987, 0.5391, 0.0936, 0.5391, 0.0936, 0.5316, 0.4396, 0.5316, 0.4396, 0.5391, 0.0987, 0.5391, 0.0987, 0.5316, 0.0936, 0.5643, 0.0987, 0.5643, 0.0987, 0.5936, 0.09361, 0.5936, 0.0936, 0.5391, 0.0987, 0.5391, 0.0987, 0.5643, 0.0936, 0.5643, 0.4396, 0.5064, 0.09869, 0.5064, 0.09869, 0.4771, 0.4396, 0.4771, 0.4396, 0.5316, 0.0987, 0.5316, 0.09869, 0.5064, 0.4396, 0.5064, 0.0936, 0.4455, 0.0936, 0.4285, 0.09869, 0.4285, 0.09869, 0.4354, 0.4396, 0.6362, 0.4396, 0.6422, 0.0987, 0.6422, 0.0987, 0.6362, 0.4457, 0.6362, 0.4457, 0.6422, 0.4396, 0.6422, 0.4396, 0.6362, 0.4457, 0.5316, 0.4396, 0.5316, 0.4396, 0.5064, 0.4457, 0.5064, 0.4457, 0.5064, 0.4396, 0.5064, 0.4396, 0.4771, 0.4457, 0.4771, 0.4457, 0.5316, 0.4457, 0.5391, 0.4396, 0.5391, 0.4396, 0.5316, 0.0987, 0.5643, 0.4396, 0.5643, 0.4396, 0.5936, 0.0987, 0.5936, 0.0987, 0.5391, 0.4396, 0.5391, 0.4396, 0.5643, 0.0987, 0.5643, 0.09869, 0.4354, 0.09869, 0.4285, 0.4396, 0.4285, 0.4396, 0.4354, 0.09869, 0.4771, 0.09869, 0.4354, 0.4396, 0.4354, 0.4396, 0.4771, 0.0936, 0.4771, 0.0936, 0.4455, 0.09869, 0.4354, 0.09869, 0.4771, 0.4396, 0.4771, 0.4396, 0.4354, 0.4457, 0.4354, 0.4457, 0.4771, 0.4457, 0.5936, 0.4457, 0.6362, 0.4396, 0.6362, 0.4396, 0.5936, 0.4396, 0.5936, 0.4396, 0.6362, 0.0987, 0.6362, 0.0987, 0.5936, 0.0987, 0.5936, 0.0987, 0.6362, 0.09361, 0.6252, 0.09361, 0.5936, 0.0987, 0.6362, 0.09361, 0.6252, 0.09361, 0.6422, 0.0987, 0.6422, 0.4396, 0.4354, 0.4457, 0.4354, 0.4457, 0.4285, 0.4396, 0.4285, 0.0987, 0.5316, 0.09869, 0.5064, 0.0936, 0.5064, 0.0936, 0.5316, 0.09869, 0.5064, 0.09869, 0.4771, 0.0936, 0.4771, 0.0936, 0.5064, 0.4396, 0.5391, 0.4396, 0.5643, 0.4457, 0.5643, 0.4457, 0.5391, 0.4396, 0.5643, 0.4396, 0.5936, 0.4457, 0.5936, 0.4457, 0.5643, 0.0987, 0.5316, 0.0936, 0.5316, 0.0936, 0.5391, 0.0987, 0.5391, 0.4396, 0.5316, 0.0987, 0.5316, 0.0987, 0.5391, 0.4396, 0.5391, 0.0936, 0.5643, 0.09361, 0.5936, 0.0987, 0.5936, 0.0987, 0.5643, 0.0936, 0.5391, 0.0936, 0.5643, 0.0987, 0.5643, 0.0987, 0.5391, 0.4396, 0.5064, 0.4396, 0.4771, 0.09869, 0.4771, 0.09869, 0.5064, 0.4396, 0.5316, 0.4396, 0.5064, 0.09869, 0.5064, 0.0987, 0.5316, 0.0936, 0.4455, 0.09869, 0.4354, 0.09869, 0.4285, 0.0936, 0.4285, 0.4396, 0.6362, 0.0987, 0.6362, 0.0987, 0.6422, 0.4396, 0.6422, 0.4457, 0.6362, 0.4396, 0.6362, 0.4396, 0.6422, 0.4457, 0.6422, 0.4457, 0.5316, 0.4457, 0.5064, 0.4396, 0.5064, 0.4396, 0.5316, 0.4457, 0.5064, 0.4457, 0.4771, 0.4396, 0.4771, 0.4396, 0.5064, 0.4457, 0.5316, 0.4396, 0.5316, 0.4396, 0.5391, 0.4457, 0.5391, 0.0987, 0.5643, 0.0987, 0.5936, 0.4396, 0.5936, 0.4396, 0.5643, 0.0987, 0.5391, 0.0987, 0.5643, 0.4396, 0.5643, 0.4396, 0.5391, 0.09869, 0.4354, 0.4396, 0.4354, 0.4396, 0.4285, 0.09869, 0.4285, 0.09869, 0.4771, 0.4396, 0.4771, 0.4396, 0.4354, 0.09869, 0.4354, 0.0936, 0.4771, 0.09869, 0.4771, 0.09869, 0.4354, 0.0936, 0.4455, 0.4396, 0.4771, 0.4457, 0.4771, 0.4457, 0.4354, 0.4396, 0.4354, 0.4457, 0.5936, 0.4396, 0.5936, 0.4396, 0.6362, 0.4457, 0.6362, 0.4396, 0.5936, 0.0987, 0.5936, 0.0987, 0.6362, 0.4396, 0.6362, 0.0987, 0.5936, 0.09361, 0.5936, 0.09361, 0.6252, 0.0987, 0.6362, 0.4457, 0.4285, 0.4396, 0.4285, 0.4396, 0.4285, 0.4457, 0.4285, 0.09361, 0.6422, 0.0987, 0.6422, 0.0987, 0.6422, 0.09361, 0.6422, 0.4457, 0.5316, 0.4457, 0.5064, 0.4457, 0.5064, 0.4457, 0.5316, 0.0936, 0.5064, 0.0936, 0.5316, 0.0936, 0.5316, 0.0936, 0.5064, 0.4457, 0.5064, 0.4457, 0.4771, 0.4457, 0.4771, 0.4457, 0.5064, 0.0936, 0.4771, 0.0936, 0.5064, 0.0936, 0.5064, 0.0936, 0.4771, 0.0936, 0.5391, 0.0936, 0.5643, 0.0936, 0.5643, 0.0936, 0.5391, 0.4457, 0.5643, 0.4457, 0.5391, 0.4457, 0.5391, 0.4457, 0.5643, 0.0936, 0.5643, 0.09361, 0.5936, 0.09361, 0.5936, 0.0936, 0.5643, 0.4457, 0.5936, 0.4457, 0.5643, 0.4457, 0.5643, 0.4457, 0.5936, 0.4457, 0.5391, 0.4457, 0.5316, 0.4457, 0.5316, 0.4457, 0.5391, 0.0936, 0.5316, 0.0936, 0.5391, 0.0936, 0.5391, 0.0936, 0.5316, 0.0936, 0.4285, 0.0936, 0.4455, 0.0936, 0.4455, 0.0936, 0.4285, 0.4457, 0.4771, 0.4457, 0.4354, 0.4457, 0.4354, 0.4457, 0.4771, 0.09361, 0.6252, 0.09361, 0.6422, 0.09361, 0.6422, 0.09361, 0.6252, 0.4457, 0.6362, 0.4457, 0.5936, 0.4457, 0.5936, 0.4457, 0.6362, 0.09869, 0.4285, 0.0936, 0.4285, 0.0936, 0.4285, 0.09869, 0.4285, 0.0987, 0.6422, 0.4396, 0.6422, 0.4396, 0.6422, 0.0987, 0.6422, 0.4396, 0.4285, 0.09869, 0.4285, 0.09869, 0.4285, 0.4396, 0.4285, 0.4396, 0.6422, 0.4457, 0.6422, 0.4457, 0.6422, 0.4396, 0.6422, 0.0936, 0.4455, 0.0936, 0.4771, 0.0936, 0.4771, 0.0936, 0.4455, 0.4457, 0.4354, 0.4457, 0.4285, 0.4457, 0.4285, 0.4457, 0.4354, 0.09361, 0.5936, 0.09361, 0.6252, 0.09361, 0.6252, 0.09361, 0.5936, 0.4457, 0.6422, 0.4457, 0.6362, 0.4457, 0.6362, 0.4457, 0.6422])
me_sawedoff_mesh_010.materials.append(mat_material)
me_sawedoff_mesh_010.use_remesh_preserve_volume = False
me_sawedoff_mesh_010.use_remesh_preserve_attributes = False
me_sawedoff_mesh_010.use_mirror_vertex_groups = False
me_sawedoff_mesh_010.update()

# ---- objects
ob_sawedoff_004 = bpy.data.objects.new('SawedOff.004', me_sawedoff_mesh_010)

# ---- transforms, parenting, visibility, modifiers, constraints
ob_sawedoff_004.location = (0.0, 0.0, 0.0)
ob_sawedoff_004.lineart.crease_threshold = 0.0

# ---- collection membership
col_collection_1.objects.link(ob_sawedoff_004)

# ---- scene / render settings (as saved in the file)
scene.frame_start = 1; scene.frame_end = 250; scene.frame_set(1)
scene.render.engine = 'BLENDER_EEVEE_NEXT'
scene.render.resolution_percentage = 50
scene.render.dither_intensity = 0.0
scene.cycles.use_denoising = False
scene.cycles.samples = 128
scene.cycles.sampling_pattern = 'TABULATED_SOBOL'
scene.cycles.use_adaptive_sampling = False
scene.cycles.use_light_tree = False
scene.cycles.blur_glossy = 0.0
scene.cycles.sample_clamp_indirect = 0.0
scene.view_settings.view_transform = 'Standard'
bpy.context.view_layer.update()

# ---- added for rendering (the .blend has no active camera and no usable light): camera, sun
cam_auto = bpy.data.cameras.new('AutoCamera')
cam_auto.lens = 50.0
cam_auto.sensor_width = 36.0
cam_auto.clip_end = 1000.0
ob_auto_camera = bpy.data.objects.new('AutoCamera', cam_auto)
scene.collection.objects.link(ob_auto_camera)
ob_auto_camera.location = (2.01594, -1.93022, 1.60833)
ob_auto_camera.rotation_euler = (1.09748, -7.21219e-08, 0.694738)
scene.camera = ob_auto_camera
light_auto_sun = bpy.data.lights.new('AutoSun', 'SUN')
light_auto_sun.energy = 3.0
light_auto_sun.angle = 0.0523599
ob_auto_sun = bpy.data.objects.new('AutoSun', light_auto_sun)
scene.collection.objects.link(ob_auto_sun)
ob_auto_sun.rotation_euler = (0.872665, 0.174533, 0.523599)
bpy.context.view_layer.update()
